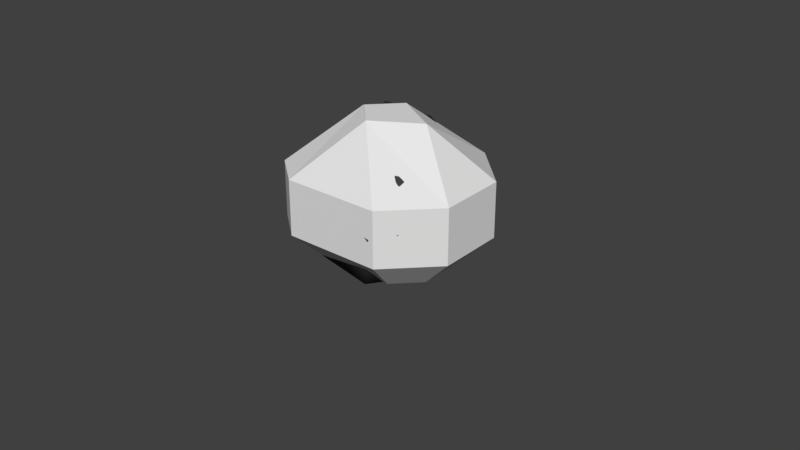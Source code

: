 # Source: SM_Rocks_03.blend  (saved by Blender 2.79.0; exported with 4.5.12 LTS)
import bpy
from mathutils import Matrix  # noqa: F401  (used for matrix-valued properties, if any)

bpy.ops.wm.read_factory_settings(use_empty=True)
scene = bpy.context.scene
scene.name = 'Scene'

# ---- collections
col_collection_1 = bpy.data.collections.new('Collection 1'); scene.collection.children.link(col_collection_1)
col_collection_1.hide_render = True
col_collection_1.hide_viewport = True
col_collection_2 = bpy.data.collections.new('Collection 2'); scene.collection.children.link(col_collection_2)
col_collection_2.hide_render = True
col_collection_2.hide_viewport = True
col_collection_3 = bpy.data.collections.new('Collection 3'); scene.collection.children.link(col_collection_3)

# ---- materials (node trees are filled in below, after node groups)
mat_rock = bpy.data.materials.new('Rock')
mat_rock.alpha_threshold = 0.0
mat_rock.use_transparent_shadow = False
mat_rock.diffuse_color = (0.05222, 0.05222, 0.05222, 1.0)
mat_rock.specular_color = (0.2738, 0.2738, 0.2738)
mat_rock.roughness = 0.5
mat_rock.specular_intensity = 0.1875

# ---- material node trees

# ---- world
world_world = bpy.data.worlds.new('World'); scene.world = world_world
world_world.color = (0.05088, 0.05088, 0.05088)
world_world.use_sun_shadow = False
world_world.sun_shadow_jitter_overblur = 0.0
world_world.cycles.sampling_method = 'MANUAL'

# ---- meshes
me_cube = bpy.data.meshes.new('Cube')
me_cube.from_pydata([(-0.4793, 0.2689, 0.3209), (-0.123, 0.01052, 0.7086), (-0.1821, -0.4338, 0.0), (-0.4793, -0.1672, 0.0), (0.4447, -0.1652, 0.0), (0.1606, -0.4338, 0.0), (-0.1821, -0.4338, 0.3966), (-0.4793, -0.1672, 0.3679), (0.1606, -0.4338, 0.3966), (0.4447, -0.1652, 0.3676), (0.04345, -0.2511, 0.7086), (0.1969, 0.01052, 0.7086), (-0.4793, 0.247, 0.0), (-0.01732, 0.5015, 0.0), (0.4447, 0.247, 0.0), (0.4447, 0.2689, 0.3209), (-0.01732, 0.5015, 0.2176)], [], [(3, 7, 0, 12), (5, 8, 6, 2), (0, 1, 11, 15, 16), (8, 10, 6), (1, 0, 7), (11, 1, 10), (9, 15, 11), (2, 6, 7, 3), (10, 8, 9, 11), (4, 9, 8, 5), (6, 10, 1, 7), (14, 15, 9, 4), (16, 13, 12, 0), (15, 14, 13, 16), (12, 13, 14, 4, 5, 2, 3)])
me_cube.use_remesh_preserve_volume = False
me_cube.use_remesh_preserve_attributes = False
me_cube.use_mirror_vertex_groups = False
me_cube.update()
me_sphere_002 = bpy.data.meshes.new('Sphere.002')
me_sphere_002.from_pydata([(-0.1711, -0.01253, 1.255), (-0.2889, -0.0235, 1.242), (-0.3965, 0.004075, 1.205), (-0.5175, 0.01422, 1.084), (-0.647, 0.02215, 0.9529), (-0.7636, 0.01345, 0.8047), (-0.8741, -0.005296, 0.654), (-0.9257, 0.001679, 0.5179), (-0.8794, 0.02228, 0.3525), (-0.8133, 0.01461, 0.171), (-0.7288, -0.01702, 0.005758), (-0.6634, -0.03346, 0.0008625), (-0.5462, 0.004799, 0.0008625), (-0.3951, 0.0326, 0.0008625), (-0.2066, 0.03603, 0.0008625), (-0.164, 0.02392, 1.254), (-0.2752, 0.04807, 1.241), (-0.3994, 0.08012, 1.207), (-0.5112, 0.1263, 1.086), (-0.6063, 0.1428, 0.9271), (-0.7079, 0.1493, 0.7672), (-0.8139, 0.1435, 0.6117), (-0.8999, 0.1455, 0.4705), (-0.8456, 0.1396, 0.3831), (-0.7602, 0.1061, 0.2143), (-0.6809, 0.06535, 0.04475), (-0.5982, 0.05629, 0.0008625), (-0.4991, 0.07806, 0.0008625), (-0.3823, 0.1017, 0.0008625), (-0.2027, 0.07376, 0.0008625), (-0.1532, 0.05287, 1.247), (-0.2539, 0.08549, 1.209), (-0.3692, 0.1306, 1.158), (-0.4776, 0.2202, 1.053), (-0.5443, 0.2716, 0.9055), (-0.6396, 0.2917, 0.7429), (-0.7363, 0.3, 0.5889), (-0.7777, 0.2835, 0.4744), (-0.7567, 0.2467, 0.3951), (-0.6908, 0.2062, 0.2453), (-0.605, 0.1704, 0.07277), (-0.5208, 0.1543, 0.0008625), (-0.4402, 0.1562, 0.0008625), (-0.3427, 0.1563, 0.0008625), (-0.1915, 0.1101, 0.0008625), (-0.1408, 0.06962, 1.231), (-0.2281, 0.1169, 1.178), (-0.3306, 0.1764, 1.113), (-0.4382, 0.2764, 1.006), (-0.5155, 0.3583, 0.8713), (-0.5733, 0.4173, 0.7308), (-0.6439, 0.4543, 0.5904), (-0.6544, 0.4301, 0.4881), (-0.6357, 0.3905, 0.4086), (-0.5795, 0.3425, 0.2631), (-0.5048, 0.2931, 0.08872), (-0.4343, 0.2566, 0.0008625), (-0.3722, 0.2366, 0.0008625), (-0.298, 0.2112, 0.0008625), (-0.1755, 0.1383, 0.0008625), (-0.1201, 0.07962, 1.221), (-0.2193, 0.1362, 1.159), (-0.304, 0.2079, 1.082), (-0.3836, 0.3157, 0.9686), (-0.4867, 0.4268, 0.8508), (-0.5416, 0.4972, 0.7071), (-0.5894, 0.5629, 0.5754), (-0.5347, 0.5798, 0.5112), (-0.5183, 0.5373, 0.4312), (-0.4595, 0.4778, 0.2666), (-0.3968, 0.4149, 0.09191), (-0.3419, 0.3595, 0.0008625), (-0.3011, 0.3131, 0.0008625), (-0.2536, 0.2541, 0.0008625), (-0.1542, 0.1603, 0.0008625), (-0.09388, 0.08541, 1.217), (-0.2044, 0.1531, 1.143), (-0.2858, 0.2284, 1.062), (-0.3534, 0.3386, 0.9468), (-0.416, 0.4603, 0.8201), (-0.5019, 0.5688, 0.703), (-0.5085, 0.6637, 0.5839), (-0.4425, 0.6959, 0.5301), (-0.3904, 0.6756, 0.4273), (-0.3352, 0.607, 0.2558), (-0.2849, 0.5311, 0.08222), (-0.2471, 0.4588, 0.0008625), (-0.235, 0.3685, 0.0008625), (-0.2084, 0.2909, 0.0008625), (-0.128, 0.1765, 0.0008625), (-0.06308, 0.08902, 1.215), (-0.1454, 0.1619, 1.136), (-0.2211, 0.2438, 1.05), (-0.2776, 0.3648, 0.9239), (-0.3162, 0.4926, 0.792), (-0.3425, 0.6159, 0.6654), (-0.3672, 0.7349, 0.5432), (-0.3208, 0.7884, 0.4746), (-0.2591, 0.8009, 0.4011), (-0.2115, 0.7249, 0.2312), (-0.1736, 0.6373, 0.06002), (-0.1561, 0.5442, 0.0008625), (-0.1714, 0.4141, 0.0008625), (-0.1628, 0.3241, 0.0008625), (-0.09747, 0.1871, 0.0008625), (-0.02882, 0.09036, 1.215), (-0.08019, 0.1658, 1.136), (-0.1247, 0.2582, 1.04), (-0.1543, 0.39, 0.9041), (-0.1744, 0.5211, 0.7699), (-0.1772, 0.6485, 0.6402), (-0.1821, 0.7668, 0.5197), (-0.19, 0.8734, 0.4109), (-0.1334, 0.9092, 0.3608), (-0.09309, 0.8272, 0.1935), (-0.06705, 0.7293, 0.02615), (-0.08019, 0.591, 0.0008625), (-0.1119, 0.4502, 0.0008625), (-0.1122, 0.346, 0.0008625), (-0.06389, 0.1916, 0.0008625), (0.007439, 0.08934, 1.218), (-0.011, 0.1647, 1.14), (-0.02185, 0.2674, 1.035), (-0.02349, 0.4008, 0.8994), (-0.02078, 0.5334, 0.7647), (-0.0125, 0.6599, 0.6365), (0.009448, 0.7806, 0.5148), (0.00531, 0.8875, 0.4059), (-0.001837, 0.9714, 0.3166), (0.01542, 0.9099, 0.1444), (0.01369, 0.7774, 0.04723), (-0.01271, 0.6233, 0.0008625), (-0.05432, 0.4803, 0.0008625), (-0.04284, 0.3427, 0.0008625), (-0.02855, 0.1899, 0.0008625), (0.04444, 0.08594, 1.223), (0.05992, 0.1587, 1.15), (0.08254, 0.265, 1.043), (0.1091, 0.3972, 0.9095), (0.134, 0.5295, 0.7761), (0.1566, 0.6553, 0.6492), (0.1914, 0.7764, 0.5278), (0.1907, 0.8653, 0.4217), (0.149, 0.8797, 0.3287), (0.1568, 0.8605, 0.1379), (0.1327, 0.7695, 0.07491), (0.08824, 0.616, 0.0008625), (0.04385, 0.4619, 0.0008625), (0.02742, 0.3276, 0.0008625), (0.007211, 0.1821, 0.0008625), (0.08086, 0.08026, 1.23), (0.1299, 0.1477, 1.164), (0.1841, 0.2518, 1.061), (0.2354, 0.3804, 0.9325), (0.2817, 0.5102, 0.8029), (0.3228, 0.6346, 0.6783), (0.3673, 0.7536, 0.5595), (0.3486, 0.7872, 0.4593), (0.3167, 0.7923, 0.3315), (0.314, 0.7769, 0.1406), (0.2813, 0.7093, 0.08923), (0.217, 0.5698, 0.0008625), (0.1432, 0.4236, 0.0008625), (0.09584, 0.3011, 0.0008625), (0.04206, 0.1685, 0.0008625), (0.1154, 0.0725, 1.24), (0.1962, 0.1325, 1.183), (0.277, 0.2292, 1.088), (0.353, 0.3504, 0.9688), (0.4202, 0.4749, 0.8453), (0.4813, 0.5973, 0.7239), (0.5332, 0.7054, 0.6096), (0.5021, 0.7128, 0.5125), (0.4876, 0.7043, 0.3313), (0.475, 0.6939, 0.1404), (0.4246, 0.6321, 0.09521), (0.3377, 0.5033, 0.0008625), (0.2361, 0.3702, 0.0008625), (0.1598, 0.2643, 0.0008625), (0.07465, 0.1497, 0.0008625), (0.1466, 0.06298, 1.251), (0.2556, 0.1119, 1.207), (0.3604, 0.1969, 1.125), (0.4585, 0.3091, 1.015), (0.5142, 0.4182, 0.8795), (0.5667, 0.529, 0.7484), (0.615, 0.636, 0.626), (0.6456, 0.6381, 0.5037), (0.6546, 0.618, 0.3281), (0.6189, 0.611, 0.1568), (0.5422, 0.5355, 0.1058), (0.4357, 0.4187, 0.0008625), (0.3158, 0.3041, 0.0008625), (0.2168, 0.2185, 0.0008625), (0.1037, 0.1264, 0.0008625), (0.1732, 0.05209, 1.263), (0.3078, 0.08683, 1.235), (0.4115, 0.1502, 1.157), (0.472, 0.2371, 1.023), (0.5308, 0.3329, 0.8874), (0.586, 0.4331, 0.7562), (0.6554, 0.5046, 0.6136), (0.7415, 0.5329, 0.4614), (0.7443, 0.5363, 0.3257), (0.6862, 0.5081, 0.2002), (0.6034, 0.4162, 0.1471), (0.4887, 0.3156, 0.0008625), (0.3572, 0.2226, 0.0008625), (0.2466, 0.162, 0.0008625), (0.1269, 0.09914, 0.0008625), (0.1934, 0.0391, 1.278), (0.3518, 0.05977, 1.264), (0.4156, 0.08399, 1.178), (0.4781, 0.1552, 1.047), (0.5393, 0.2387, 0.9124), (0.6206, 0.2949, 0.7565), (0.7127, 0.3266, 0.5931), (0.774, 0.3483, 0.4421), (0.7654, 0.3547, 0.3115), (0.6946, 0.3402, 0.2196), (0.6275, 0.2839, 0.1674), (0.5206, 0.203, 0.0008625), (0.3835, 0.1334, 0.0008625), (0.2645, 0.1002, 0.0008625), (0.1361, 0.06775, 0.0008625), (0.2051, 0.02191, 1.296), (0.3662, 0.02924, 1.281), (0.4145, 0.01605, 1.208), (0.478, 0.07261, 1.081), (0.5688, 0.1001, 0.921), (0.6669, 0.12, 0.7527), (0.7619, 0.141, 0.5891), (0.7972, 0.1558, 0.4396), (0.7882, 0.1659, 0.309), (0.7076, 0.1629, 0.2325), (0.6231, 0.1436, 0.1666), (0.5347, 0.08372, 0.0008625), (0.3947, 0.04021, 0.0008625), (0.2721, 0.03593, 0.0008625), (0.1399, 0.03507, 0.0008625), (0.21, -0.01186, 1.298), (0.3654, -0.01573, 1.302), (0.4067, -0.03919, 1.244), (0.4997, -0.05222, 1.097), (0.6021, -0.05775, 0.9316), (0.7039, -0.05539, 0.7645), (0.8011, -0.04524, 0.6016), (0.8213, -0.03602, 0.4533), (0.8118, -0.02225, 0.3224), (0.7219, -0.017, 0.2419), (0.6285, -0.009314, 0.1693), (0.5297, -0.03689, 0.0008625), (0.3898, -0.0531, 0.0008625), (0.2688, -0.02812, 0.0008625), (0.1384, 0.002234, 0.0008625), (0.2073, -0.04696, 1.3), (0.3748, -0.0846, 1.314), (0.4165, -0.1359, 1.258), (0.5197, -0.1817, 1.117), (0.6256, -0.21, 0.9558), (0.73, -0.2246, 0.7914), (0.8289, -0.2249, 0.6301), (0.8453, -0.2197, 0.4826), (0.8182, -0.1844, 0.3459), (0.7283, -0.1828, 0.2567), (0.6407, -0.1675, 0.176), (0.5041, -0.1522, 0.0008625), (0.3687, -0.1426, 0.0008625), (0.2551, -0.08982, 0.0008625), (0.1316, -0.02938, 0.0008625), (0.1964, -0.0825, 1.3), (0.3542, -0.1405, 1.307), (0.3931, -0.1944, 1.238), (0.4973, -0.2639, 1.1), (0.6188, -0.3287, 0.9642), (0.7443, -0.3811, 0.8323), (0.8165, -0.3654, 0.6738), (0.8446, -0.3037, 0.5298), (0.7831, -0.2441, 0.391), (0.6847, -0.2589, 0.3153), (0.5706, -0.2579, 0.2034), (0.4453, -0.2386, 0.0008625), (0.3276, -0.2185, 0.0008625), (0.2313, -0.1464, 0.0008625), (0.1197, -0.05857, 0.0008625), (0.1784, -0.1157, 1.299), (0.3107, -0.1965, 1.294), (0.3621, -0.2402, 1.221), (0.4573, -0.3226, 1.081), (0.5721, -0.3981, 0.9424), (0.6938, -0.4598, 0.81), (0.7282, -0.4606, 0.6871), (0.7001, -0.4215, 0.5459), (0.6463, -0.3533, 0.4034), (0.5705, -0.3298, 0.2986), (0.4759, -0.3351, 0.214), (0.3654, -0.3051, 0.0008625), (0.2573, -0.2621, 0.0008625), (0.1993, -0.1971, 0.0008625), (0.1033, -0.08421, 0.0008625), (0.1543, -0.1449, 1.298), (0.2589, -0.2488, 1.284), (0.308, -0.2964, 1.211), (0.397, -0.3841, 1.075), (0.4922, -0.4802, 0.9338), (0.583, -0.5742, 0.7977), (0.5955, -0.5957, 0.6754), (0.551, -0.5431, 0.5626), (0.5001, -0.4725, 0.4197), (0.4522, -0.4037, 0.282), (0.3717, -0.4041, 0.2045), (0.2762, -0.363, 0.0008625), (0.1858, -0.3027, 0.0008625), (0.1556, -0.2332, 0.0008625), (0.08348, -0.1061, 0.0008625), (0.125, -0.1689, 1.295), (0.2025, -0.2974, 1.281), (0.2271, -0.3685, 1.208), (0.2916, -0.4741, 1.077), (0.3684, -0.5861, 0.937), (0.4454, -0.6918, 0.8012), (0.451, -0.7155, 0.6943), (0.403, -0.6636, 0.5789), (0.3549, -0.5908, 0.4357), (0.3154, -0.5151, 0.2971), (0.262, -0.4624, 0.1754), (0.1812, -0.4101, 0.0008625), (0.1146, -0.3397, 0.0008625), (0.1065, -0.2586, 0.0008625), (0.06295, -0.1256, 0.0008625), (-0.01634, 0.03037, 0.0008625), (0.09149, -0.1868, 1.292), (0.144, -0.3409, 1.286), (0.1428, -0.4324, 1.216), (0.1806, -0.552, 1.094), (0.2378, -0.6777, 0.956), (0.3014, -0.782, 0.8194), (0.3506, -0.7946, 0.7019), (0.2904, -0.7473, 0.5807), (0.2298, -0.6913, 0.4477), (0.1959, -0.6095, 0.3064), (0.1414, -0.5264, 0.1433), (0.08392, -0.4446, 0.0008625), (0.04181, -0.3667, 0.0008625), (0.05641, -0.2773, 0.0008625), (0.0421, -0.1416, 0.0008625), (0.0552, -0.198, 1.289), (0.08519, -0.3767, 1.297), (0.05856, -0.4856, 1.233), (0.06803, -0.6148, 1.123), (0.108, -0.7232, 0.9829), (0.163, -0.7663, 0.8324), (0.2049, -0.8105, 0.6732), (0.1866, -0.78, 0.5236), (0.1577, -0.7057, 0.397), (0.1173, -0.6347, 0.2636), (0.05447, -0.5619, 0.119), (-0.01796, -0.4798, 0.0008625), (-0.02961, -0.3828, 0.0008625), (0.007224, -0.2884, 0.0008625), (0.01937, -0.1506, 0.0008625), (0.01748, -0.2019, 1.285), (0.01362, -0.387, 1.292), (-0.0204, -0.5224, 1.259), (-0.03498, -0.6578, 1.161), (-0.01471, -0.7047, 1.013), (0.01574, -0.7476, 0.8544), (0.02644, -0.7709, 0.6679), (0.04822, -0.7574, 0.4879), (0.05519, -0.7285, 0.3279), (0.02971, -0.6609, 0.2135), (-0.02966, -0.5805, 0.1145), (-0.09549, -0.5013, 0.0008625), (-0.1053, -0.4072, 0.0008625), (-0.04549, -0.3067, 0.0008625), (-0.01563, -0.1543, 0.0008625), (-0.02021, -0.1984, 1.28), (-0.05988, -0.3795, 1.283), (-0.0662, -0.5092, 1.274), (-0.09452, -0.6491, 1.168), (-0.1305, -0.6935, 1.016), (-0.1605, -0.7209, 0.8562), (-0.1457, -0.7051, 0.6746), (-0.127, -0.6897, 0.4948), (-0.1035, -0.6778, 0.3262), (-0.07222, -0.6708, 0.1793), (-0.114, -0.6011, 0.1102), (-0.1739, -0.5167, 0.0008625), (-0.1821, -0.4389, 0.0008625), (-0.09845, -0.3285, 0.0008625), (-0.0531, -0.1511, 0.0008625), (-0.05644, -0.1877, 1.276), (-0.121, -0.3461, 1.275), (-0.132, -0.4465, 1.239), (-0.1825, -0.573, 1.117), (-0.2539, -0.6772, 0.9862), (-0.3006, -0.6688, 0.8477), (-0.3157, -0.6429, 0.6895), (-0.2995, -0.6256, 0.5108), (-0.2629, -0.6181, 0.3531), (-0.2346, -0.6073, 0.1877), (-0.2381, -0.5739, 0.0978), (-0.2538, -0.5314, 0.0008625), (-0.2493, -0.4573, 0.0008625), (-0.1646, -0.314, 0.0008625), (-0.08908, -0.1407, 0.0008625), (-0.0898, -0.1702, 1.271), (-0.1798, -0.3043, 1.265), (-0.1993, -0.3749, 1.207), (-0.2678, -0.4815, 1.077), (-0.3457, -0.5923, 0.936), (-0.4056, -0.6238, 0.8077), (-0.4663, -0.5914, 0.6949), (-0.455, -0.5715, 0.5443), (-0.4206, -0.56, 0.3782), (-0.401, -0.5417, 0.1863), (-0.3866, -0.5166, 0.08026), (-0.3789, -0.4843, 0.0008625), (-0.331, -0.4249, 0.0008625), (-0.2295, -0.28, 0.0008625), (-0.1222, -0.1233, 0.0008625), (-0.119, -0.1465, 1.267), (-0.2254, -0.2515, 1.246), (-0.2647, -0.2984, 1.18), (-0.347, -0.3786, 1.05), (-0.4388, -0.4712, 0.9041), (-0.5265, -0.5622, 0.7625), (-0.5671, -0.5459, 0.6437), (-0.6131, -0.5178, 0.5438), (-0.5959, -0.4936, 0.3663), (-0.5655, -0.4776, 0.1753), (-0.5339, -0.4594, 0.0628), (-0.5039, -0.4354, 0.0008625), (-0.4136, -0.3577, 0.0008625), (-0.2864, -0.2337, 0.0008625), (-0.1512, -0.0997, 0.0008625), (-0.143, -0.1176, 1.263), (-0.2632, -0.2047, 1.232), (-0.3095, -0.2428, 1.163), (-0.3977, -0.302, 1.039), (-0.503, -0.3576, 0.8983), (-0.5985, -0.4342, 0.757), (-0.6988, -0.481, 0.6169), (-0.7699, -0.4693, 0.4979), (-0.7219, -0.4524, 0.3511), (-0.6782, -0.4364, 0.1623), (-0.6499, -0.4132, 0.04889), (-0.6061, -0.3672, 0.0008625), (-0.4811, -0.2753, 0.0008625), (-0.3329, -0.1769, 0.0008625), (-0.1749, -0.07078, 0.0008625), (0.01874, -0.01084, 1.277), (-0.1607, -0.08458, 1.259), (-0.2847, -0.1563, 1.236), (-0.3463, -0.1772, 1.16), (-0.437, -0.2092, 1.048), (-0.5515, -0.2435, 0.9093), (-0.6679, -0.2828, 0.7663), (-0.7798, -0.329, 0.6243), (-0.8421, -0.3577, 0.5034), (-0.7979, -0.3515, 0.3547), (-0.7451, -0.3297, 0.1671), (-0.6986, -0.2968, 0.03267), (-0.6658, -0.2461, 0.0008625), (-0.5311, -0.181, 0.0008625), (-0.3673, -0.1119, 0.0008625), (-0.1924, -0.03765, 0.0008625), (-0.1716, -0.04869, 1.257), (-0.2964, -0.09466, 1.244), (-0.3753, -0.08597, 1.179), (-0.4813, -0.09606, 1.062), (-0.6039, -0.1098, 0.9267), (-0.7307, -0.1254, 0.7856), (-0.8499, -0.156, 0.6445), (-0.8895, -0.1748, 0.5265), (-0.8402, -0.1646, 0.3588), (-0.785, -0.1536, 0.171), (-0.7328, -0.1408, 0.0133), (-0.6948, -0.1134, 0.0008625), (-0.5616, -0.07827, 0.0008625), (-0.3883, -0.04119, 0.0008625), (-0.2031, -0.001584, 0.0008625)], [], [(3, 2, 17, 18), (11, 10, 25, 26), (4, 3, 18, 19), (12, 11, 26, 27), (5, 4, 19, 20), (13, 12, 27, 28), (6, 5, 20, 21), (14, 13, 28, 29), (7, 6, 21, 22), (0, 451, 15), (330, 14, 29), (8, 7, 22, 23), (1, 0, 15, 16), (9, 8, 23, 24), (2, 1, 16, 17), (10, 9, 24, 25), (24, 23, 38, 39), (17, 16, 31, 32), (25, 24, 39, 40), (18, 17, 32, 33), (26, 25, 40, 41), (19, 18, 33, 34), (27, 26, 41, 42), (20, 19, 34, 35), (28, 27, 42, 43), (21, 20, 35, 36), (29, 28, 43, 44), (22, 21, 36, 37), (15, 451, 30), (330, 29, 44), (23, 22, 37, 38), (16, 15, 30, 31), (43, 42, 57, 58), (36, 35, 50, 51), (44, 43, 58, 59), (37, 36, 51, 52), (30, 451, 45), (330, 44, 59), (38, 37, 52, 53), (31, 30, 45, 46), (39, 38, 53, 54), (32, 31, 46, 47), (40, 39, 54, 55), (33, 32, 47, 48), (41, 40, 55, 56), (34, 33, 48, 49), (42, 41, 56, 57), (35, 34, 49, 50), (55, 54, 69, 70), (48, 47, 62, 63), (56, 55, 70, 71), (49, 48, 63, 64), (57, 56, 71, 72), (50, 49, 64, 65), (58, 57, 72, 73), (51, 50, 65, 66), (59, 58, 73, 74), (52, 51, 66, 67), (45, 451, 60), (330, 59, 74), (53, 52, 67, 68), (46, 45, 60, 61), (54, 53, 68, 69), (47, 46, 61, 62), (74, 73, 88, 89), (67, 66, 81, 82), (60, 451, 75), (330, 74, 89), (68, 67, 82, 83), (61, 60, 75, 76), (69, 68, 83, 84), (62, 61, 76, 77), (70, 69, 84, 85), (63, 62, 77, 78), (71, 70, 85, 86), (64, 63, 78, 79), (72, 71, 86, 87), (65, 64, 79, 80), (73, 72, 87, 88), (66, 65, 80, 81), (78, 77, 92, 93), (86, 85, 100, 101), (79, 78, 93, 94), (87, 86, 101, 102), (80, 79, 94, 95), (88, 87, 102, 103), (81, 80, 95, 96), (89, 88, 103, 104), (82, 81, 96, 97), (75, 451, 90), (330, 89, 104), (83, 82, 97, 98), (76, 75, 90, 91), (84, 83, 98, 99), (77, 76, 91, 92), (85, 84, 99, 100), (97, 96, 111, 112), (90, 451, 105), (330, 104, 119), (98, 97, 112, 113), (91, 90, 105, 106), (99, 98, 113, 114), (92, 91, 106, 107), (100, 99, 114, 115), (93, 92, 107, 108), (101, 100, 115, 116), (94, 93, 108, 109), (102, 101, 116, 117), (95, 94, 109, 110), (103, 102, 117, 118), (96, 95, 110, 111), (104, 103, 118, 119), (116, 115, 130, 131), (109, 108, 123, 124), (117, 116, 131, 132), (110, 109, 124, 125), (118, 117, 132, 133), (111, 110, 125, 126), (119, 118, 133, 134), (112, 111, 126, 127), (105, 451, 120), (330, 119, 134), (113, 112, 127, 128), (106, 105, 120, 121), (114, 113, 128, 129), (107, 106, 121, 122), (115, 114, 129, 130), (108, 107, 122, 123), (120, 451, 135), (330, 134, 149), (128, 127, 142, 143), (121, 120, 135, 136), (129, 128, 143, 144), (122, 121, 136, 137), (130, 129, 144, 145), (123, 122, 137, 138), (131, 130, 145, 146), (124, 123, 138, 139), (132, 131, 146, 147), (125, 124, 139, 140), (133, 132, 147, 148), (126, 125, 140, 141), (134, 133, 148, 149), (127, 126, 141, 142), (139, 138, 153, 154), (147, 146, 161, 162), (140, 139, 154, 155), (148, 147, 162, 163), (141, 140, 155, 156), (149, 148, 163, 164), (142, 141, 156, 157), (135, 451, 150), (330, 149, 164), (143, 142, 157, 158), (136, 135, 150, 151), (144, 143, 158, 159), (137, 136, 151, 152), (145, 144, 159, 160), (138, 137, 152, 153), (146, 145, 160, 161), (158, 157, 172, 173), (151, 150, 165, 166), (159, 158, 173, 174), (152, 151, 166, 167), (160, 159, 174, 175), (153, 152, 167, 168), (161, 160, 175, 176), (154, 153, 168, 169), (162, 161, 176, 177), (155, 154, 169, 170), (163, 162, 177, 178), (156, 155, 170, 171), (164, 163, 178, 179), (157, 156, 171, 172), (150, 451, 165), (330, 164, 179), (177, 176, 191, 192), (170, 169, 184, 185), (178, 177, 192, 193), (171, 170, 185, 186), (179, 178, 193, 194), (172, 171, 186, 187), (165, 451, 180), (330, 179, 194), (173, 172, 187, 188), (166, 165, 180, 181), (174, 173, 188, 189), (167, 166, 181, 182), (175, 174, 189, 190), (168, 167, 182, 183), (176, 175, 190, 191), (169, 168, 183, 184), (189, 188, 203, 204), (182, 181, 196, 197), (190, 189, 204, 205), (183, 182, 197, 198), (191, 190, 205, 206), (184, 183, 198, 199), (192, 191, 206, 207), (185, 184, 199, 200), (193, 192, 207, 208), (186, 185, 200, 201), (194, 193, 208, 209), (187, 186, 201, 202), (180, 451, 195), (330, 194, 209), (188, 187, 202, 203), (181, 180, 195, 196), (208, 207, 222, 223), (201, 200, 215, 216), (209, 208, 223, 224), (202, 201, 216, 217), (195, 451, 210), (330, 209, 224), (203, 202, 217, 218), (196, 195, 210, 211), (204, 203, 218, 219), (197, 196, 211, 212), (205, 204, 219, 220), (198, 197, 212, 213), (206, 205, 220, 221), (199, 198, 213, 214), (207, 206, 221, 222), (200, 199, 214, 215), (212, 211, 226, 227), (220, 219, 234, 235), (213, 212, 227, 228), (221, 220, 235, 236), (214, 213, 228, 229), (222, 221, 236, 237), (215, 214, 229, 230), (223, 222, 237, 238), (216, 215, 230, 231), (224, 223, 238, 239), (217, 216, 231, 232), (210, 451, 225), (330, 224, 239), (218, 217, 232, 233), (211, 210, 225, 226), (219, 218, 233, 234), (231, 230, 245, 246), (239, 238, 253, 254), (232, 231, 246, 247), (225, 451, 240), (330, 239, 254), (233, 232, 247, 248), (226, 225, 240, 241), (234, 233, 248, 249), (227, 226, 241, 242), (235, 234, 249, 250), (228, 227, 242, 243), (236, 235, 250, 251), (229, 228, 243, 244), (237, 236, 251, 252), (230, 229, 244, 245), (238, 237, 252, 253), (250, 249, 264, 265), (243, 242, 257, 258), (251, 250, 265, 266), (244, 243, 258, 259), (252, 251, 266, 267), (245, 244, 259, 260), (253, 252, 267, 268), (246, 245, 260, 261), (254, 253, 268, 269), (247, 246, 261, 262), (240, 451, 255), (330, 254, 269), (248, 247, 262, 263), (241, 240, 255, 256), (249, 248, 263, 264), (242, 241, 256, 257), (269, 268, 283, 284), (262, 261, 276, 277), (255, 451, 270), (330, 269, 284), (263, 262, 277, 278), (256, 255, 270, 271), (264, 263, 278, 279), (257, 256, 271, 272), (265, 264, 279, 280), (258, 257, 272, 273), (266, 265, 280, 281), (259, 258, 273, 274), (267, 266, 281, 282), (260, 259, 274, 275), (268, 267, 282, 283), (261, 260, 275, 276), (273, 272, 287, 288), (281, 280, 295, 296), (274, 273, 288, 289), (282, 281, 296, 297), (275, 274, 289, 290), (283, 282, 297, 298), (276, 275, 290, 291), (284, 283, 298, 299), (277, 276, 291, 292), (270, 451, 285), (330, 284, 299), (278, 277, 292, 293), (271, 270, 285, 286), (279, 278, 293, 294), (272, 271, 286, 287), (280, 279, 294, 295), (292, 291, 306, 307), (285, 451, 300), (330, 299, 314), (293, 292, 307, 308), (286, 285, 300, 301), (294, 293, 308, 309), (287, 286, 301, 302), (295, 294, 309, 310), (288, 287, 302, 303), (296, 295, 310, 311), (289, 288, 303, 304), (297, 296, 311, 312), (290, 289, 304, 305), (298, 297, 312, 313), (291, 290, 305, 306), (299, 298, 313, 314), (311, 310, 325, 326), (304, 303, 318, 319), (312, 311, 326, 327), (305, 304, 319, 320), (313, 312, 327, 328), (306, 305, 320, 321), (314, 313, 328, 329), (307, 306, 321, 322), (300, 451, 315), (330, 314, 329), (308, 307, 322, 323), (301, 300, 315, 316), (309, 308, 323, 324), (302, 301, 316, 317), (310, 309, 324, 325), (303, 302, 317, 318), (330, 329, 345), (323, 322, 338, 339), (316, 315, 331, 332), (324, 323, 339, 340), (317, 316, 332, 333), (325, 324, 340, 341), (318, 317, 333, 334), (326, 325, 341, 342), (319, 318, 334, 335), (327, 326, 342, 343), (320, 319, 335, 336), (328, 327, 343, 344), (321, 320, 336, 337), (329, 328, 344, 345), (322, 321, 337, 338), (315, 451, 331), (343, 342, 357, 358), (336, 335, 350, 351), (344, 343, 358, 359), (337, 336, 351, 352), (345, 344, 359, 360), (338, 337, 352, 353), (331, 451, 346), (330, 345, 360), (339, 338, 353, 354), (332, 331, 346, 347), (340, 339, 354, 355), (333, 332, 347, 348), (341, 340, 355, 356), (334, 333, 348, 349), (342, 341, 356, 357), (335, 334, 349, 350), (347, 346, 361, 362), (355, 354, 369, 370), (348, 347, 362, 363), (356, 355, 370, 371), (349, 348, 363, 364), (357, 356, 371, 372), (350, 349, 364, 365), (358, 357, 372, 373), (351, 350, 365, 366), (359, 358, 373, 374), (352, 351, 366, 367), (360, 359, 374, 375), (353, 352, 367, 368), (346, 451, 361), (330, 360, 375), (354, 353, 368, 369), (366, 365, 380, 381), (374, 373, 388, 389), (367, 366, 381, 382), (375, 374, 389, 390), (368, 367, 382, 383), (361, 451, 376), (330, 375, 390), (369, 368, 383, 384), (362, 361, 376, 377), (370, 369, 384, 385), (363, 362, 377, 378), (371, 370, 385, 386), (364, 363, 378, 379), (372, 371, 386, 387), (365, 364, 379, 380), (373, 372, 387, 388), (385, 384, 399, 400), (378, 377, 392, 393), (386, 385, 400, 401), (379, 378, 393, 394), (387, 386, 401, 402), (380, 379, 394, 395), (388, 387, 402, 403), (381, 380, 395, 396), (389, 388, 403, 404), (382, 381, 396, 397), (390, 389, 404, 405), (383, 382, 397, 398), (376, 451, 391), (330, 390, 405), (384, 383, 398, 399), (377, 376, 391, 392), (404, 403, 418, 419), (397, 396, 411, 412), (405, 404, 419, 420), (398, 397, 412, 413), (391, 451, 406), (330, 405, 420), (399, 398, 413, 414), (392, 391, 406, 407), (400, 399, 414, 415), (393, 392, 407, 408), (401, 400, 415, 416), (394, 393, 408, 409), (402, 401, 416, 417), (395, 394, 409, 410), (403, 402, 417, 418), (396, 395, 410, 411), (408, 407, 422, 423), (416, 415, 430, 431), (409, 408, 423, 424), (417, 416, 431, 432), (410, 409, 424, 425), (418, 417, 432, 433), (411, 410, 425, 426), (419, 418, 433, 434), (412, 411, 426, 427), (420, 419, 434, 435), (413, 412, 427, 428), (406, 451, 421), (330, 420, 435), (414, 413, 428, 429), (407, 406, 421, 422), (415, 414, 429, 430), (427, 426, 441, 442), (435, 434, 449, 450), (428, 427, 442, 443), (421, 451, 436), (330, 435, 450), (429, 428, 443, 444), (422, 421, 436, 437), (430, 429, 444, 445), (423, 422, 437, 438), (431, 430, 445, 446), (424, 423, 438, 439), (432, 431, 446, 447), (425, 424, 439, 440), (433, 432, 447, 448), (426, 425, 440, 441), (434, 433, 448, 449), (446, 445, 461, 462), (439, 438, 454, 455), (447, 446, 462, 463), (440, 439, 455, 456), (448, 447, 463, 464), (441, 440, 456, 457), (449, 448, 464, 465), (442, 441, 457, 458), (450, 449, 465, 466), (443, 442, 458, 459), (436, 451, 452), (330, 450, 466), (444, 443, 459, 460), (437, 436, 452, 453), (445, 444, 460, 461), (438, 437, 453, 454), (466, 465, 480, 481), (459, 458, 473, 474), (452, 451, 467), (330, 466, 481), (460, 459, 474, 475), (453, 452, 467, 468), (461, 460, 475, 476), (454, 453, 468, 469), (462, 461, 476, 477), (455, 454, 469, 470), (463, 462, 477, 478), (456, 455, 470, 471), (464, 463, 478, 479), (457, 456, 471, 472), (465, 464, 479, 480), (458, 457, 472, 473), (478, 477, 10, 11), (471, 470, 3, 4), (479, 478, 11, 12), (472, 471, 4, 5), (480, 479, 12, 13), (473, 472, 5, 6), (481, 480, 13, 14), (474, 473, 6, 7), (467, 451, 0), (330, 481, 14), (475, 474, 7, 8), (468, 467, 0, 1), (476, 475, 8, 9), (469, 468, 1, 2), (477, 476, 9, 10), (470, 469, 2, 3)])
me_sphere_002.polygons.foreach_set('use_smooth', [True] * 512)
me_sphere_002.materials.append(mat_rock)
me_sphere_002.use_remesh_preserve_volume = False
me_sphere_002.use_remesh_preserve_attributes = False
me_sphere_002.use_mirror_vertex_groups = False
me_sphere_002.update()
me_cube_001 = bpy.data.meshes.new('Cube.001')
me_cube_001.from_pydata([(-0.5988, -0.2882, 1.0), (-0.2882, -0.5988, 1.0), (-0.2882, 0.5988, 1.0), (-0.5988, 0.2882, 1.0), (0.2882, -0.5988, 1.0), (0.5988, -0.2882, 1.0), (0.5988, 0.2882, 1.0), (0.2882, 0.5988, 1.0), (-0.7204, -0.3386, 0.762), (-0.9526, -0.3906, 0.03548), (-0.4328, -0.9103, 0.03548), (-0.3386, -0.7204, 0.762), (-0.3386, 0.7204, 0.762), (-0.4328, 0.9949, 0.03548), (-0.9526, 0.4751, 0.03548), (-0.7204, 0.3386, 0.762), (0.3386, -0.7204, 0.762), (0.4328, -0.9103, 0.03548), (0.9526, -0.3906, 0.03548), (0.7204, -0.3386, 0.762), (0.7204, 0.3386, 0.762), (0.9526, 0.4751, 0.03548), (0.4328, 0.9949, 0.03548), (0.3386, 0.7204, 0.762), (-0.273, -0.5622, -1.0), (-0.4328, -0.9103, -0.5829), (-0.9526, -0.3906, -0.5829), (-0.5622, -0.273, -1.0), (-0.5622, 0.273, -1.0), (-0.9526, 0.4751, -0.5829), (-0.4328, 0.9949, -0.5829), (-0.273, 0.5622, -1.0), (0.5622, -0.273, -1.0), (0.9526, -0.3906, -0.5829), (0.4328, -0.9103, -0.5829), (0.273, -0.5622, -1.0), (0.273, 0.5622, -1.0), (0.4328, 0.9949, -0.5829), (0.9526, 0.4751, -0.5829), (0.5622, 0.273, -1.0)], [], [(5, 4, 16, 19), (23, 12, 2, 7), (6, 7, 2, 3, 0, 1, 4, 5), (19, 20, 6, 5), (26, 9, 14, 29), (30, 13, 22, 37), (7, 6, 20, 23), (34, 17, 10, 25), (13, 30, 29, 14), (17, 34, 33, 18), (38, 21, 18, 33), (1, 0, 8, 11), (25, 10, 9, 26), (21, 38, 37, 22), (3, 2, 12, 15), (4, 1, 11, 16), (9, 10, 11, 8), (13, 14, 15, 12), (21, 22, 23, 20), (17, 18, 19, 16), (14, 9, 8, 15), (10, 17, 16, 11), (18, 21, 20, 19), (22, 13, 12, 23), (0, 3, 15, 8), (27, 24, 25, 26), (31, 28, 29, 30), (39, 36, 37, 38), (35, 32, 33, 34), (26, 29, 28, 27), (30, 37, 36, 31), (38, 33, 32, 39), (34, 25, 24, 35), (28, 31, 36, 39, 32, 35, 24, 27)])
me_cube_001.use_remesh_preserve_volume = False
me_cube_001.use_remesh_preserve_attributes = False
me_cube_001.use_mirror_vertex_groups = False
me_cube_001.update()
me_sphere_003 = bpy.data.meshes.new('Sphere.003')
me_sphere_003.from_pydata([(-0.1839, -0.008291, 1.313), (-0.3291, -0.02106, 1.29), (-0.4737, -0.02521, 1.267), (-0.5297, -0.05746, 1.145), (-0.5829, -0.06916, 1.033), (-0.6143, -0.02773, 0.9036), (-0.6724, -0.01232, 0.7252), (-0.7359, -0.007449, 0.543), (-0.7991, -0.01327, 0.3714), (-0.8222, -0.03705, 0.2811), (-0.7476, -0.04127, 0.2096), (-0.6029, -0.0412, 0.1091), (-0.449, -0.03922, 0.006075), (-0.2911, -0.04984, 0.006075), (-0.1322, -0.05348, 0.006075), (-0.1791, 0.0195, 1.313), (-0.321, 0.03352, 1.306), (-0.4616, 0.05203, 1.292), (-0.5103, 0.05392, 1.141), (-0.5507, 0.07295, 1.001), (-0.5824, 0.1192, 0.8696), (-0.6253, 0.1572, 0.7159), (-0.6877, 0.1656, 0.5335), (-0.7462, 0.1465, 0.3882), (-0.775, 0.1209, 0.3239), (-0.7045, 0.1038, 0.2373), (-0.5807, 0.08738, 0.1207), (-0.4331, 0.06101, 0.006075), (-0.2815, 0.01499, 0.006075), (-0.1346, -0.02816, 0.006075), (-0.1675, 0.05076, 1.314), (-0.2951, 0.09978, 1.31), (-0.4279, 0.1539, 1.287), (-0.4749, 0.1855, 1.131), (-0.5127, 0.2202, 0.9847), (-0.5433, 0.2701, 0.854), (-0.5781, 0.3188, 0.7147), (-0.6362, 0.3242, 0.548), (-0.6887, 0.3027, 0.4212), (-0.7179, 0.2745, 0.3616), (-0.6394, 0.2489, 0.2505), (-0.5347, 0.2164, 0.1259), (-0.4062, 0.1492, 0.006075), (-0.273, 0.0657, 0.006075), (-0.1325, -0.004037, 0.006075), (-0.1498, 0.08404, 1.314), (-0.2592, 0.1653, 1.311), (-0.3819, 0.2509, 1.287), (-0.4372, 0.3146, 1.138), (-0.47, 0.3684, 0.9875), (-0.5068, 0.4042, 0.8494), (-0.5453, 0.442, 0.7092), (-0.585, 0.4742, 0.5744), (-0.6363, 0.4554, 0.4507), (-0.6527, 0.4369, 0.3632), (-0.5601, 0.3876, 0.2421), (-0.4831, 0.3146, 0.1231), (-0.3797, 0.2158, 0.006075), (-0.2554, 0.1128, 0.006075), (-0.1243, 0.01939, 0.006075), (-0.1287, 0.1152, 1.314), (-0.2166, 0.2253, 1.312), (-0.3199, 0.3377, 1.295), (-0.4001, 0.4369, 1.164), (-0.4356, 0.4811, 1.005), (-0.4776, 0.5001, 0.8604), (-0.5205, 0.5355, 0.7104), (-0.5627, 0.5919, 0.5657), (-0.6127, 0.6326, 0.4514), (-0.561, 0.5843, 0.329), (-0.4895, 0.4969, 0.2224), (-0.4324, 0.3911, 0.11), (-0.3395, 0.2763, 0.006075), (-0.2274, 0.1552, 0.006075), (-0.1117, 0.04136, 0.006075), (-0.1059, 0.1431, 1.315), (-0.1692, 0.2775, 1.313), (-0.2506, 0.4129, 1.304), (-0.3288, 0.5173, 1.187), (-0.3903, 0.5662, 1.042), (-0.4388, 0.5896, 0.9075), (-0.4828, 0.6499, 0.7375), (-0.5372, 0.7233, 0.5695), (-0.5159, 0.7527, 0.4254), (-0.4749, 0.7069, 0.2879), (-0.4272, 0.5845, 0.1982), (-0.3748, 0.4672, 0.08938), (-0.2888, 0.3304, 0.006075), (-0.1913, 0.1903, 0.006075), (-0.09548, 0.06109, 0.006075), (-0.08406, 0.1673, 1.316), (-0.1255, 0.3165, 1.315), (-0.1829, 0.4705, 1.312), (-0.2263, 0.5761, 1.217), (-0.267, 0.6189, 1.078), (-0.3004, 0.6683, 0.9199), (-0.3297, 0.737, 0.7424), (-0.3605, 0.8004, 0.569), (-0.3792, 0.8083, 0.4109), (-0.3676, 0.7567, 0.303), (-0.3395, 0.6596, 0.1871), (-0.2996, 0.5302, 0.07149), (-0.2302, 0.3778, 0.006075), (-0.1491, 0.2215, 0.006075), (-0.07557, 0.0779, 0.006075), (-0.06107, 0.1837, 1.317), (-0.09912, 0.3343, 1.316), (-0.1434, 0.4921, 1.317), (-0.158, 0.6141, 1.248), (-0.1338, 0.6866, 1.104), (-0.1384, 0.746, 0.9275), (-0.1566, 0.8166, 0.7496), (-0.185, 0.8383, 0.5888), (-0.2111, 0.8321, 0.4332), (-0.211, 0.7687, 0.3308), (-0.1928, 0.684, 0.2124), (-0.1678, 0.5559, 0.09498), (-0.1334, 0.4022, 0.006075), (-0.09329, 0.2422, 0.006075), (-0.05267, 0.09118, 0.006075), (-0.02676, 0.1821, 1.317), (-0.05059, 0.3333, 1.317), (-0.06114, 0.4804, 1.315), (-0.05617, 0.6258, 1.226), (-0.02696, 0.7382, 1.086), (-0.03374, 0.7941, 0.9379), (-0.05108, 0.8507, 0.7649), (-0.05464, 0.8584, 0.6107), (-0.03671, 0.8411, 0.4522), (-0.03227, 0.7674, 0.3428), (-0.03177, 0.686, 0.2242), (-0.03065, 0.5638, 0.1035), (-0.02649, 0.4101, 0.006075), (-0.02488, 0.2526, 0.006075), (-0.02623, 0.1001, 0.006075), (0.007259, 0.1725, 1.318), (0.01689, 0.3122, 1.317), (0.0366, 0.4497, 1.311), (0.06524, 0.5929, 1.199), (0.08368, 0.7131, 1.064), (0.06631, 0.7672, 0.9232), (0.06972, 0.8041, 0.7698), (0.08596, 0.8086, 0.5926), (0.1081, 0.7911, 0.4196), (0.1379, 0.7516, 0.3191), (0.13, 0.6758, 0.214), (0.1067, 0.5538, 0.09577), (0.07625, 0.4044, 0.006075), (0.03747, 0.2562, 0.006075), (0.004681, 0.103, 0.006075), (0.04136, 0.158, 1.318), (0.08415, 0.2831, 1.318), (0.1342, 0.4074, 1.306), (0.1894, 0.5379, 1.18), (0.2158, 0.6286, 1.035), (0.213, 0.6704, 0.896), (0.2235, 0.6978, 0.7638), (0.2443, 0.7336, 0.5763), (0.2639, 0.7362, 0.3974), (0.2828, 0.7135, 0.2582), (0.2869, 0.6552, 0.1786), (0.2193, 0.5338, 0.0777), (0.145, 0.4003, 0.006075), (0.08947, 0.2528, 0.006075), (0.03665, 0.09979, 0.006075), (0.07437, 0.1391, 1.319), (0.1486, 0.2471, 1.32), (0.2278, 0.3551, 1.304), (0.3082, 0.4699, 1.174), (0.3489, 0.5394, 1.025), (0.3601, 0.5705, 0.8875), (0.3806, 0.5899, 0.7616), (0.4047, 0.6236, 0.5741), (0.4224, 0.6555, 0.3868), (0.4337, 0.6703, 0.2136), (0.4071, 0.6407, 0.1159), (0.302, 0.5111, 0.05516), (0.2159, 0.3818, 0.006075), (0.1387, 0.2394, 0.006075), (0.06421, 0.09184, 0.006075), (0.105, 0.1166, 1.32), (0.2076, 0.2055, 1.322), (0.3136, 0.2948, 1.307), (0.4173, 0.393, 1.18), (0.4785, 0.4497, 1.034), (0.5059, 0.4683, 0.8989), (0.5349, 0.4841, 0.7631), (0.562, 0.5155, 0.5757), (0.5774, 0.5497, 0.3886), (0.5788, 0.5808, 0.2152), (0.495, 0.5657, 0.1356), (0.3829, 0.4683, 0.03582), (0.2824, 0.3499, 0.006075), (0.1846, 0.2174, 0.006075), (0.08784, 0.07943, 0.006075), (0.1321, 0.0912, 1.321), (0.2605, 0.1568, 1.324), (0.3884, 0.2287, 1.316), (0.5124, 0.309, 1.199), (0.6051, 0.3659, 1.066), (0.6256, 0.3862, 0.922), (0.6554, 0.4052, 0.7583), (0.709, 0.4167, 0.58), (0.7281, 0.4493, 0.395), (0.6838, 0.474, 0.2696), (0.5711, 0.4335, 0.1761), (0.4514, 0.3604, 0.06751), (0.335, 0.274, 0.006075), (0.2214, 0.1677, 0.006075), (0.107, 0.0576, 0.006075), (0.1539, 0.06307, 1.322), (0.3049, 0.1035, 1.326), (0.4519, 0.1539, 1.326), (0.5931, 0.2134, 1.235), (0.6501, 0.2811, 1.095), (0.6864, 0.3331, 0.9374), (0.7402, 0.3514, 0.7502), (0.7988, 0.362, 0.5698), (0.8576, 0.3639, 0.4023), (0.7613, 0.3314, 0.3053), (0.6329, 0.2864, 0.2), (0.5057, 0.2356, 0.08864), (0.376, 0.1797, 0.006075), (0.2495, 0.1032, 0.006075), (0.1214, 0.02468, 0.006075), (0.1667, 0.02857, 1.322), (0.3387, 0.04889, 1.328), (0.5016, 0.07451, 1.335), (0.6202, 0.113, 1.274), (0.6453, 0.153, 1.11), (0.699, 0.1704, 0.9258), (0.7559, 0.1815, 0.7387), (0.8124, 0.1859, 0.5558), (0.8671, 0.1835, 0.3846), (0.8098, 0.1572, 0.311), (0.6765, 0.1295, 0.2057), (0.5428, 0.1023, 0.09372), (0.4052, 0.0751, 0.006075), (0.2687, 0.03292, 0.006075), (0.1319, -0.005786, 0.006075), (0.1721, -0.007367, 1.322), (0.3478, -0.00157, 1.329), (0.5071, 0.0152, 1.336), (0.6169, 0.009519, 1.268), (0.6476, -0.009339, 1.106), (0.7019, -0.01005, 0.921), (0.7591, -0.01002, 0.7337), (0.8155, -0.009399, 0.5506), (0.8701, -0.008168, 0.3793), (0.8391, -0.02044, 0.2949), (0.7003, -0.03088, 0.1927), (0.5614, -0.03447, 0.08232), (0.4196, -0.0324, 0.006075), (0.2795, -0.02646, 0.006075), (0.1382, -0.03423, 0.006075), (0.1696, -0.0439, 1.323), (0.3234, -0.05311, 1.327), (0.4712, -0.06732, 1.329), (0.6112, -0.09616, 1.234), (0.6574, -0.1398, 1.078), (0.7027, -0.1897, 0.9268), (0.7595, -0.201, 0.7398), (0.8162, -0.2041, 0.557), (0.8714, -0.199, 0.386), (0.8504, -0.194, 0.2562), (0.7049, -0.1884, 0.1604), (0.5616, -0.1677, 0.05469), (0.4212, -0.1123, 0.006075), (0.2819, -0.08042, 0.006075), (0.1395, -0.0624, 0.006075), (0.1585, -0.08049, 1.322), (0.2894, -0.1121, 1.326), (0.4239, -0.1533, 1.323), (0.5584, -0.2059, 1.205), (0.6633, -0.2681, 1.066), (0.7093, -0.3372, 0.9173), (0.7589, -0.384, 0.7576), (0.8079, -0.3791, 0.5745), (0.8585, -0.3677, 0.4023), (0.8272, -0.3605, 0.2191), (0.6967, -0.3351, 0.1055), (0.5524, -0.2613, 0.0256), (0.4118, -0.1865, 0.006075), (0.2747, -0.134, 0.006075), (0.1355, -0.09011, 0.006075), (0.1393, -0.1132, 1.322), (0.2477, -0.1707, 1.325), (0.364, -0.2388, 1.317), (0.4826, -0.3147, 1.186), (0.5958, -0.3958, 1.052), (0.6863, -0.4596, 0.9216), (0.7072, -0.4584, 0.7807), (0.7336, -0.4489, 0.5907), (0.7317, -0.4639, 0.399), (0.7173, -0.4862, 0.2165), (0.6538, -0.445, 0.08331), (0.5308, -0.3462, -0.004449), (0.3952, -0.2556, 0.006075), (0.2608, -0.1842, 0.006075), (0.125, -0.1167, 0.006075), (0.1142, -0.1419, 1.322), (0.1989, -0.2268, 1.324), (0.2934, -0.3202, 1.315), (0.3928, -0.4185, 1.182), (0.4901, -0.5178, 1.047), (0.5405, -0.5466, 0.911), (0.5744, -0.5374, 0.7783), (0.5828, -0.5423, 0.5827), (0.5831, -0.557, 0.3916), (0.5758, -0.5804, 0.212), (0.5363, -0.5443, 0.1197), (0.4387, -0.4357, 0.02389), (0.3294, -0.3245, 0.006075), (0.2205, -0.23, 0.006075), (0.105, -0.141, 0.006075), (0.0889, -0.1624, 1.321), (0.1467, -0.2749, 1.319), (0.221, -0.3853, 1.305), (0.2927, -0.5122, 1.191), (0.3689, -0.6233, 1.057), (0.3902, -0.6292, 0.9182), (0.4131, -0.628, 0.7738), (0.4222, -0.6421, 0.5786), (0.4275, -0.6587, 0.388), (0.4293, -0.6457, 0.2271), (0.4013, -0.6018, 0.1564), (0.327, -0.5106, 0.04515), (0.2416, -0.3863, 0.006075), (0.1593, -0.271, 0.006075), (0.07605, -0.1621, 0.006075), (-0.0173, -0.05189, 0.006075), (0.06287, -0.1727, 1.32), (0.1042, -0.2977, 1.296), (0.1627, -0.4088, 1.261), (0.214, -0.5459, 1.163), (0.253, -0.6799, 1.057), (0.2412, -0.7123, 0.945), (0.2473, -0.72, 0.7734), (0.2529, -0.7353, 0.5781), (0.2619, -0.7311, 0.3988), (0.2749, -0.6749, 0.2633), (0.262, -0.6304, 0.1962), (0.2049, -0.5414, 0.06965), (0.1447, -0.4336, 0.006075), (0.09237, -0.3047, 0.006075), (0.04196, -0.1793, 0.006075), (0.03276, -0.175, 1.318), (0.06792, -0.3013, 1.277), (0.1067, -0.4124, 1.219), (0.1462, -0.5405, 1.132), (0.185, -0.6829, 1.033), (0.1435, -0.7251, 0.9269), (0.09864, -0.7908, 0.7684), (0.08581, -0.8267, 0.5836), (0.09917, -0.7668, 0.4354), (0.1299, -0.7054, 0.3148), (0.1185, -0.6434, 0.2234), (0.08047, -0.5514, 0.08885), (0.04632, -0.4471, 0.006075), (0.02225, -0.3298, 0.006075), (0.006176, -0.1921, 0.006075), (0.0007534, -0.1705, 1.314), (0.03231, -0.2952, 1.261), (0.05521, -0.3996, 1.193), (0.08802, -0.5089, 1.11), (0.1085, -0.6023, 1.033), (0.08662, -0.7036, 0.9047), (0.04702, -0.7764, 0.7436), (0.002866, -0.8062, 0.5885), (-0.04052, -0.8007, 0.4794), (-0.0127, -0.7325, 0.3577), (-0.02796, -0.6425, 0.2253), (-0.0426, -0.5513, 0.09253), (-0.04489, -0.4495, 0.006075), (-0.04835, -0.3455, 0.006075), (-0.02897, -0.1999, 0.006075), (-0.03225, -0.1599, 1.31), (-0.02158, -0.2731, 1.248), (-0.01396, -0.3665, 1.174), (-0.01413, -0.457, 1.084), (-0.0194, -0.536, 1.006), (-0.04323, -0.6342, 0.8877), (-0.06635, -0.7108, 0.7186), (-0.1008, -0.7509, 0.5589), (-0.1558, -0.7516, 0.4556), (-0.1845, -0.7289, 0.3596), (-0.148, -0.6408, 0.2316), (-0.1402, -0.5498, 0.1011), (-0.1276, -0.4507, 0.006075), (-0.1138, -0.349, 0.006075), (-0.05944, -0.2021, 0.006075), (-0.06551, -0.1442, 1.307), (-0.08592, -0.2404, 1.239), (-0.1073, -0.3188, 1.157), (-0.1328, -0.3975, 1.064), (-0.1583, -0.4701, 0.9814), (-0.1944, -0.5518, 0.8778), (-0.2244, -0.6175, 0.7041), (-0.253, -0.6695, 0.5233), (-0.3006, -0.6847, 0.4027), (-0.3164, -0.6897, 0.3417), (-0.2681, -0.6324, 0.2337), (-0.2229, -0.5361, 0.09972), (-0.2032, -0.4433, 0.006075), (-0.1682, -0.3387, 0.006075), (-0.08305, -0.1989, 0.006075), (-0.09802, -0.1246, 1.306), (-0.15, -0.2028, 1.236), (-0.2011, -0.2662, 1.149), (-0.2524, -0.3311, 1.054), (-0.2976, -0.3935, 0.97), (-0.3468, -0.4612, 0.8729), (-0.3867, -0.5205, 0.6998), (-0.4186, -0.5709, 0.5192), (-0.4517, -0.6157, 0.3568), (-0.4418, -0.6346, 0.3137), (-0.396, -0.6016, 0.2213), (-0.3146, -0.5003, 0.09289), (-0.2657, -0.4236, 0.006075), (-0.2043, -0.3198, 0.006075), (-0.1002, -0.1905, 0.006075), (-0.1285, -0.1017, 1.306), (-0.2112, -0.1613, 1.239), (-0.2911, -0.209, 1.154), (-0.368, -0.2596, 1.055), (-0.4321, -0.3076, 0.9718), (-0.4961, -0.3657, 0.8754), (-0.5473, -0.4228, 0.7065), (-0.5834, -0.473, 0.5265), (-0.6042, -0.525, 0.3764), (-0.5788, -0.5582, 0.3192), (-0.5121, -0.5127, 0.2209), (-0.4103, -0.4169, 0.1048), (-0.3199, -0.3694, 0.006075), (-0.2277, -0.2952, 0.006075), (-0.1117, -0.1773, 0.006075), (-0.1556, -0.07604, 1.307), (-0.2656, -0.1192, 1.248), (-0.375, -0.1515, 1.172), (-0.4772, -0.1899, 1.069), (-0.561, -0.2205, 0.9894), (-0.6178, -0.2864, 0.8874), (-0.6714, -0.3475, 0.7258), (-0.7252, -0.3934, 0.547), (-0.7638, -0.4482, 0.4201), (-0.7155, -0.4608, 0.3332), (-0.6099, -0.387, 0.224), (-0.4848, -0.3348, 0.1199), (-0.3714, -0.2956, 0.006075), (-0.2581, -0.2469, 0.006075), (-0.1198, -0.1572, 0.006075), (-0.02139, -0.005693, 1.318), (-0.1759, -0.05013, 1.309), (-0.2949, -0.09099, 1.258), (-0.4279, -0.1123, 1.195), (-0.5318, -0.147, 1.099), (-0.5769, -0.1998, 1.005), (-0.6513, -0.2633, 0.8951), (-0.7361, -0.3081, 0.7442), (-0.8114, -0.3423, 0.5709), (-0.8539, -0.3655, 0.4134), (-0.8122, -0.3125, 0.3147), (-0.6765, -0.2844, 0.2215), (-0.5425, -0.2493, 0.1221), (-0.4117, -0.2164, 0.006075), (-0.2821, -0.1866, 0.006075), (-0.1293, -0.1248, 0.006075), (-0.1822, -0.03118, 1.311), (-0.3167, -0.05865, 1.272), (-0.4638, -0.07465, 1.228), (-0.5283, -0.1227, 1.123), (-0.5827, -0.1637, 1.031), (-0.6587, -0.1926, 0.9223), (-0.7208, -0.1897, 0.7413), (-0.7848, -0.1885, 0.5591), (-0.8411, -0.1903, 0.3803), (-0.8428, -0.1765, 0.2843), (-0.7279, -0.1717, 0.2128), (-0.5854, -0.1533, 0.1124), (-0.4404, -0.1327, 0.006075), (-0.2946, -0.1212, 0.006075), (-0.1334, -0.08958, 0.006075)], [], [(7, 6, 21, 22), (0, 451, 15), (330, 14, 29), (8, 7, 22, 23), (1, 0, 15, 16), (9, 8, 23, 24), (2, 1, 16, 17), (10, 9, 24, 25), (3, 2, 17, 18), (11, 10, 25, 26), (4, 3, 18, 19), (12, 11, 26, 27), (5, 4, 19, 20), (13, 12, 27, 28), (6, 5, 20, 21), (14, 13, 28, 29), (21, 20, 35, 36), (29, 28, 43, 44), (22, 21, 36, 37), (15, 451, 30), (330, 29, 44), (23, 22, 37, 38), (16, 15, 30, 31), (24, 23, 38, 39), (17, 16, 31, 32), (25, 24, 39, 40), (18, 17, 32, 33), (26, 25, 40, 41), (19, 18, 33, 34), (27, 26, 41, 42), (20, 19, 34, 35), (28, 27, 42, 43), (40, 39, 54, 55), (33, 32, 47, 48), (41, 40, 55, 56), (34, 33, 48, 49), (42, 41, 56, 57), (35, 34, 49, 50), (43, 42, 57, 58), (36, 35, 50, 51), (44, 43, 58, 59), (37, 36, 51, 52), (30, 451, 45), (330, 44, 59), (38, 37, 52, 53), (31, 30, 45, 46), (39, 38, 53, 54), (32, 31, 46, 47), (59, 58, 73, 74), (52, 51, 66, 67), (45, 451, 60), (330, 59, 74), (53, 52, 67, 68), (46, 45, 60, 61), (54, 53, 68, 69), (47, 46, 61, 62), (55, 54, 69, 70), (48, 47, 62, 63), (56, 55, 70, 71), (49, 48, 63, 64), (57, 56, 71, 72), (50, 49, 64, 65), (58, 57, 72, 73), (51, 50, 65, 66), (63, 62, 77, 78), (71, 70, 85, 86), (64, 63, 78, 79), (72, 71, 86, 87), (65, 64, 79, 80), (73, 72, 87, 88), (66, 65, 80, 81), (74, 73, 88, 89), (67, 66, 81, 82), (60, 451, 75), (330, 74, 89), (68, 67, 82, 83), (61, 60, 75, 76), (69, 68, 83, 84), (62, 61, 76, 77), (70, 69, 84, 85), (82, 81, 96, 97), (75, 451, 90), (330, 89, 104), (83, 82, 97, 98), (76, 75, 90, 91), (84, 83, 98, 99), (77, 76, 91, 92), (85, 84, 99, 100), (78, 77, 92, 93), (86, 85, 100, 101), (79, 78, 93, 94), (87, 86, 101, 102), (80, 79, 94, 95), (88, 87, 102, 103), (81, 80, 95, 96), (89, 88, 103, 104), (101, 100, 115, 116), (94, 93, 108, 109), (102, 101, 116, 117), (95, 94, 109, 110), (103, 102, 117, 118), (96, 95, 110, 111), (104, 103, 118, 119), (97, 96, 111, 112), (90, 451, 105), (330, 104, 119), (98, 97, 112, 113), (91, 90, 105, 106), (99, 98, 113, 114), (92, 91, 106, 107), (100, 99, 114, 115), (93, 92, 107, 108), (330, 119, 134), (113, 112, 127, 128), (106, 105, 120, 121), (114, 113, 128, 129), (107, 106, 121, 122), (115, 114, 129, 130), (108, 107, 122, 123), (116, 115, 130, 131), (109, 108, 123, 124), (117, 116, 131, 132), (110, 109, 124, 125), (118, 117, 132, 133), (111, 110, 125, 126), (119, 118, 133, 134), (112, 111, 126, 127), (105, 451, 120), (132, 131, 146, 147), (125, 124, 139, 140), (133, 132, 147, 148), (126, 125, 140, 141), (134, 133, 148, 149), (127, 126, 141, 142), (120, 451, 135), (330, 134, 149), (128, 127, 142, 143), (121, 120, 135, 136), (129, 128, 143, 144), (122, 121, 136, 137), (130, 129, 144, 145), (123, 122, 137, 138), (131, 130, 145, 146), (124, 123, 138, 139), (136, 135, 150, 151), (144, 143, 158, 159), (137, 136, 151, 152), (145, 144, 159, 160), (138, 137, 152, 153), (146, 145, 160, 161), (139, 138, 153, 154), (147, 146, 161, 162), (140, 139, 154, 155), (148, 147, 162, 163), (141, 140, 155, 156), (149, 148, 163, 164), (142, 141, 156, 157), (135, 451, 150), (330, 149, 164), (143, 142, 157, 158), (155, 154, 169, 170), (163, 162, 177, 178), (156, 155, 170, 171), (164, 163, 178, 179), (157, 156, 171, 172), (150, 451, 165), (330, 164, 179), (158, 157, 172, 173), (151, 150, 165, 166), (159, 158, 173, 174), (152, 151, 166, 167), (160, 159, 174, 175), (153, 152, 167, 168), (161, 160, 175, 176), (154, 153, 168, 169), (162, 161, 176, 177), (174, 173, 188, 189), (167, 166, 181, 182), (175, 174, 189, 190), (168, 167, 182, 183), (176, 175, 190, 191), (169, 168, 183, 184), (177, 176, 191, 192), (170, 169, 184, 185), (178, 177, 192, 193), (171, 170, 185, 186), (179, 178, 193, 194), (172, 171, 186, 187), (165, 451, 180), (330, 179, 194), (173, 172, 187, 188), (166, 165, 180, 181), (193, 192, 207, 208), (186, 185, 200, 201), (194, 193, 208, 209), (187, 186, 201, 202), (180, 451, 195), (330, 194, 209), (188, 187, 202, 203), (181, 180, 195, 196), (189, 188, 203, 204), (182, 181, 196, 197), (190, 189, 204, 205), (183, 182, 197, 198), (191, 190, 205, 206), (184, 183, 198, 199), (192, 191, 206, 207), (185, 184, 199, 200), (197, 196, 211, 212), (205, 204, 219, 220), (198, 197, 212, 213), (206, 205, 220, 221), (199, 198, 213, 214), (207, 206, 221, 222), (200, 199, 214, 215), (208, 207, 222, 223), (201, 200, 215, 216), (209, 208, 223, 224), (202, 201, 216, 217), (195, 451, 210), (330, 209, 224), (203, 202, 217, 218), (196, 195, 210, 211), (204, 203, 218, 219), (216, 215, 230, 231), (224, 223, 238, 239), (217, 216, 231, 232), (210, 451, 225), (330, 224, 239), (218, 217, 232, 233), (211, 210, 225, 226), (219, 218, 233, 234), (212, 211, 226, 227), (220, 219, 234, 235), (213, 212, 227, 228), (221, 220, 235, 236), (214, 213, 228, 229), (222, 221, 236, 237), (215, 214, 229, 230), (223, 222, 237, 238), (235, 234, 249, 250), (228, 227, 242, 243), (236, 235, 250, 251), (229, 228, 243, 244), (237, 236, 251, 252), (230, 229, 244, 245), (238, 237, 252, 253), (231, 230, 245, 246), (239, 238, 253, 254), (232, 231, 246, 247), (225, 451, 240), (330, 239, 254), (233, 232, 247, 248), (226, 225, 240, 241), (234, 233, 248, 249), (227, 226, 241, 242), (254, 253, 268, 269), (247, 246, 261, 262), (240, 451, 255), (330, 254, 269), (248, 247, 262, 263), (241, 240, 255, 256), (249, 248, 263, 264), (242, 241, 256, 257), (250, 249, 264, 265), (243, 242, 257, 258), (251, 250, 265, 266), (244, 243, 258, 259), (252, 251, 266, 267), (245, 244, 259, 260), (253, 252, 267, 268), (246, 245, 260, 261), (266, 265, 280, 281), (259, 258, 273, 274), (267, 266, 281, 282), (260, 259, 274, 275), (268, 267, 282, 283), (261, 260, 275, 276), (269, 268, 283, 284), (262, 261, 276, 277), (255, 451, 270), (330, 269, 284), (263, 262, 277, 278), (256, 255, 270, 271), (264, 263, 278, 279), (257, 256, 271, 272), (265, 264, 279, 280), (258, 257, 272, 273), (270, 451, 285), (330, 284, 299), (278, 277, 292, 293), (271, 270, 285, 286), (279, 278, 293, 294), (272, 271, 286, 287), (280, 279, 294, 295), (273, 272, 287, 288), (281, 280, 295, 296), (274, 273, 288, 289), (282, 281, 296, 297), (275, 274, 289, 290), (283, 282, 297, 298), (276, 275, 290, 291), (284, 283, 298, 299), (277, 276, 291, 292), (289, 288, 303, 304), (297, 296, 311, 312), (290, 289, 304, 305), (298, 297, 312, 313), (291, 290, 305, 306), (299, 298, 313, 314), (292, 291, 306, 307), (285, 451, 300), (330, 299, 314), (293, 292, 307, 308), (286, 285, 300, 301), (294, 293, 308, 309), (287, 286, 301, 302), (295, 294, 309, 310), (288, 287, 302, 303), (296, 295, 310, 311), (308, 307, 322, 323), (301, 300, 315, 316), (309, 308, 323, 324), (302, 301, 316, 317), (310, 309, 324, 325), (303, 302, 317, 318), (311, 310, 325, 326), (304, 303, 318, 319), (312, 311, 326, 327), (305, 304, 319, 320), (313, 312, 327, 328), (306, 305, 320, 321), (314, 313, 328, 329), (307, 306, 321, 322), (300, 451, 315), (330, 314, 329), (327, 326, 342, 343), (320, 319, 335, 336), (328, 327, 343, 344), (321, 320, 336, 337), (329, 328, 344, 345), (322, 321, 337, 338), (315, 451, 331), (330, 329, 345), (323, 322, 338, 339), (316, 315, 331, 332), (324, 323, 339, 340), (317, 316, 332, 333), (325, 324, 340, 341), (318, 317, 333, 334), (326, 325, 341, 342), (319, 318, 334, 335), (332, 331, 346, 347), (340, 339, 354, 355), (333, 332, 347, 348), (341, 340, 355, 356), (334, 333, 348, 349), (342, 341, 356, 357), (335, 334, 349, 350), (343, 342, 357, 358), (336, 335, 350, 351), (344, 343, 358, 359), (337, 336, 351, 352), (345, 344, 359, 360), (338, 337, 352, 353), (331, 451, 346), (330, 345, 360), (339, 338, 353, 354), (351, 350, 365, 366), (359, 358, 373, 374), (352, 351, 366, 367), (360, 359, 374, 375), (353, 352, 367, 368), (346, 451, 361), (330, 360, 375), (354, 353, 368, 369), (347, 346, 361, 362), (355, 354, 369, 370), (348, 347, 362, 363), (356, 355, 370, 371), (349, 348, 363, 364), (357, 356, 371, 372), (350, 349, 364, 365), (358, 357, 372, 373), (370, 369, 384, 385), (363, 362, 377, 378), (371, 370, 385, 386), (364, 363, 378, 379), (372, 371, 386, 387), (365, 364, 379, 380), (373, 372, 387, 388), (366, 365, 380, 381), (374, 373, 388, 389), (367, 366, 381, 382), (375, 374, 389, 390), (368, 367, 382, 383), (361, 451, 376), (330, 375, 390), (369, 368, 383, 384), (362, 361, 376, 377), (389, 388, 403, 404), (382, 381, 396, 397), (390, 389, 404, 405), (383, 382, 397, 398), (376, 451, 391), (330, 390, 405), (384, 383, 398, 399), (377, 376, 391, 392), (385, 384, 399, 400), (378, 377, 392, 393), (386, 385, 400, 401), (379, 378, 393, 394), (387, 386, 401, 402), (380, 379, 394, 395), (388, 387, 402, 403), (381, 380, 395, 396), (401, 400, 415, 416), (394, 393, 408, 409), (402, 401, 416, 417), (395, 394, 409, 410), (403, 402, 417, 418), (396, 395, 410, 411), (404, 403, 418, 419), (397, 396, 411, 412), (405, 404, 419, 420), (398, 397, 412, 413), (391, 451, 406), (330, 405, 420), (399, 398, 413, 414), (392, 391, 406, 407), (400, 399, 414, 415), (393, 392, 407, 408), (420, 419, 434, 435), (413, 412, 427, 428), (406, 451, 421), (330, 420, 435), (414, 413, 428, 429), (407, 406, 421, 422), (415, 414, 429, 430), (408, 407, 422, 423), (416, 415, 430, 431), (409, 408, 423, 424), (417, 416, 431, 432), (410, 409, 424, 425), (418, 417, 432, 433), (411, 410, 425, 426), (419, 418, 433, 434), (412, 411, 426, 427), (424, 423, 438, 439), (432, 431, 446, 447), (425, 424, 439, 440), (433, 432, 447, 448), (426, 425, 440, 441), (434, 433, 448, 449), (427, 426, 441, 442), (435, 434, 449, 450), (428, 427, 442, 443), (421, 451, 436), (330, 435, 450), (429, 428, 443, 444), (422, 421, 436, 437), (430, 429, 444, 445), (423, 422, 437, 438), (431, 430, 445, 446), (443, 442, 458, 459), (436, 451, 452), (330, 450, 466), (444, 443, 459, 460), (437, 436, 452, 453), (445, 444, 460, 461), (438, 437, 453, 454), (446, 445, 461, 462), (439, 438, 454, 455), (447, 446, 462, 463), (440, 439, 455, 456), (448, 447, 463, 464), (441, 440, 456, 457), (449, 448, 464, 465), (442, 441, 457, 458), (450, 449, 465, 466), (463, 462, 477, 478), (456, 455, 470, 471), (464, 463, 478, 479), (457, 456, 471, 472), (465, 464, 479, 480), (458, 457, 472, 473), (466, 465, 480, 481), (459, 458, 473, 474), (452, 451, 467), (330, 466, 481), (460, 459, 474, 475), (453, 452, 467, 468), (461, 460, 475, 476), (454, 453, 468, 469), (462, 461, 476, 477), (455, 454, 469, 470), (467, 451, 0), (330, 481, 14), (475, 474, 7, 8), (468, 467, 0, 1), (476, 475, 8, 9), (469, 468, 1, 2), (477, 476, 9, 10), (470, 469, 2, 3), (478, 477, 10, 11), (471, 470, 3, 4), (479, 478, 11, 12), (472, 471, 4, 5), (480, 479, 12, 13), (473, 472, 5, 6), (481, 480, 13, 14), (474, 473, 6, 7)])
me_sphere_003.polygons.foreach_set('use_smooth', [True] * 512)
me_sphere_003.materials.append(mat_rock)
me_sphere_003.use_remesh_preserve_volume = False
me_sphere_003.use_remesh_preserve_attributes = False
me_sphere_003.use_mirror_vertex_groups = False
me_sphere_003.update()
me_cube_002 = bpy.data.meshes.new('Cube.002')
me_cube_002.from_pydata([(0.2028, -1.904e-08, 0.7993), (0.2383, -0.4449, 0.5094), (0.4927, -0.1905, 0.5094), (-0.05161, 0.1551, 0.7993), (0.4927, 0.1905, 0.5094), (0.2383, 0.4449, 0.5094), (-0.2028, 0.0007936, 0.7993), (-0.05161, -0.1551, 0.7993), (-0.4927, -0.2891, 0.5094), (-0.3075, -0.4449, 0.5094), (-0.2028, -0.0007936, 0.7993), (-0.3075, 0.4449, 0.5094), (-0.4927, 0.2891, 0.5094), (0.2937, -0.108, 0.0), (0.4927, -0.1905, 0.199), (0.1558, -0.2459, 0.0), (0.2383, -0.4449, 0.199), (0.1558, 0.2459, 0.0), (0.2383, 0.4449, 0.199), (0.2937, 0.108, 0.0), (0.4927, 0.1905, 0.199), (-0.2349, -0.2459, 0.0), (-0.3075, -0.4449, 0.199), (-0.2937, -0.1964, 0.0), (-0.4927, -0.2891, 0.199), (-0.2937, 0.1964, 0.0), (-0.4927, 0.2891, 0.199), (-0.2349, 0.2459, 0.0), (-0.3075, 0.4449, 0.199)], [], [(7, 9, 1), (4, 20, 18, 5), (8, 24, 22, 9), (0, 2, 4), (0, 3, 10, 6, 7), (6, 10, 12, 8), (3, 5, 11), (16, 1, 9, 22), (0, 4, 5, 3), (7, 1, 2, 0), (20, 4, 2, 14), (28, 11, 5, 18), (11, 28, 26, 12), (9, 7, 6, 8), (3, 11, 12, 10), (24, 8, 12, 26), (14, 2, 1, 16), (15, 13, 14, 16), (19, 17, 18, 20), (20, 14, 13, 19), (23, 21, 22, 24), (27, 25, 26, 28), (24, 26, 25, 23), (28, 18, 17, 27), (16, 22, 21, 15), (25, 27, 17, 19, 13, 15, 21, 23)])
me_cube_002.use_remesh_preserve_volume = False
me_cube_002.use_remesh_preserve_attributes = False
me_cube_002.use_mirror_vertex_groups = False
me_cube_002.update()
me_sphere_005 = bpy.data.meshes.new('Sphere.005')
me_sphere_005.from_pydata([(-0.2404, 0.03712, 1.476), (-0.2813, 0.06155, 1.468), (-0.4111, 0.06055, 1.399), (-0.56, 0.05094, 1.28), (-0.7086, 0.03765, 1.16), (-0.8526, 0.0257, 1.044), (-0.9791, 0.0007722, 0.9368), (-0.9789, 0.01207, 0.7484), (-0.9371, 0.008109, 0.5606), (-0.8877, -0.009441, 0.3734), (-0.8222, -0.006096, 0.192), (-0.7071, 0.0, 0.03684), (-0.5539, 0.0005155, 0.000221), (-0.3755, 0.001685, 0.000221), (-0.1991, 0.01117, 0.000221), (-0.2454, 0.07023, 1.489), (-0.2904, 0.1237, 1.485), (-0.4184, 0.1483, 1.416), (-0.57, 0.1625, 1.311), (-0.7194, 0.1662, 1.197), (-0.8648, 0.1711, 1.086), (-0.9588, 0.1895, 0.9364), (-0.9349, 0.165, 0.7621), (-0.8809, 0.1382, 0.5808), (-0.8182, 0.1225, 0.396), (-0.7492, 0.1187, 0.2146), (-0.6764, 0.1267, 0.04359), (-0.5435, 0.1088, 0.000221), (-0.3683, 0.07631, 0.000221), (-0.1942, 0.04842, 0.000221), (-0.248, 0.1002, 1.501), (-0.2899, 0.1745, 1.494), (-0.4007, 0.2114, 1.414), (-0.5464, 0.2412, 1.315), (-0.6948, 0.2689, 1.223), (-0.805, 0.3212, 1.082), (-0.8761, 0.357, 0.9316), (-0.8363, 0.3252, 0.7785), (-0.7842, 0.2953, 0.597), (-0.7271, 0.2705, 0.4112), (-0.6671, 0.2519, 0.2283), (-0.6067, 0.24, 0.05522), (-0.5122, 0.213, 0.000221), (-0.3468, 0.148, 0.000221), (-0.1823, 0.08443, 0.000221), (-0.2478, 0.1253, 1.511), (-0.2814, 0.2137, 1.498), (-0.3657, 0.2617, 1.413), (-0.4933, 0.2958, 1.307), (-0.5936, 0.3678, 1.182), (-0.6925, 0.4437, 1.045), (-0.7708, 0.5054, 0.9107), (-0.7309, 0.4895, 0.7836), (-0.6805, 0.4563, 0.6021), (-0.6294, 0.4222, 0.416), (-0.5828, 0.3848, 0.2355), (-0.5379, 0.3503, 0.06365), (-0.4613, 0.3089, 0.000221), (-0.3117, 0.2142, 0.000221), (-0.1639, 0.1178, 0.000221), (-0.2327, 0.1491, 1.506), (-0.2689, 0.2437, 1.505), (-0.3185, 0.3026, 1.419), (-0.3979, 0.3681, 1.277), (-0.4762, 0.4602, 1.148), (-0.5628, 0.551, 1.018), (-0.6484, 0.6341, 0.883), (-0.6253, 0.6503, 0.7695), (-0.5749, 0.6156, 0.5957), (-0.5504, 0.5501, 0.4279), (-0.5217, 0.4896, 0.2546), (-0.4817, 0.4367, 0.08152), (-0.3841, 0.3625, 0.000221), (-0.2646, 0.2721, 0.000221), (-0.1397, 0.1472, 0.000221), (-0.2096, 0.1701, 1.496), (-0.2376, 0.2722, 1.493), (-0.2462, 0.3508, 1.413), (-0.2924, 0.4402, 1.257), (-0.3526, 0.5447, 1.129), (-0.4239, 0.6481, 1.005), (-0.4946, 0.7423, 0.8721), (-0.5262, 0.8043, 0.7388), (-0.4945, 0.7478, 0.5941), (-0.474, 0.6687, 0.4306), (-0.43, 0.5811, 0.2662), (-0.364, 0.4884, 0.1071), (-0.2918, 0.4036, 0.000221), (-0.2071, 0.3196, 0.000221), (-0.1106, 0.1716, 0.000221), (-0.1838, 0.1866, 1.484), (-0.1864, 0.3061, 1.458), (-0.166, 0.4037, 1.39), (-0.1822, 0.5062, 1.254), (-0.2236, 0.6218, 1.125), (-0.275, 0.7368, 1.003), (-0.332, 0.8413, 0.8784), (-0.3777, 0.9153, 0.7351), (-0.3554, 0.8373, 0.5974), (-0.3201, 0.7379, 0.443), (-0.2798, 0.6357, 0.2819), (-0.2363, 0.5349, 0.1205), (-0.1915, 0.4403, 0.000221), (-0.1408, 0.3518, 0.000221), (-0.07771, 0.19, 0.000221), (-0.1564, 0.1981, 1.472), (-0.1364, 0.3359, 1.433), (-0.09215, 0.452, 1.368), (-0.06652, 0.5649, 1.27), (-0.09941, 0.6629, 1.127), (-0.1544, 0.7406, 0.9869), (-0.2126, 0.8169, 0.8563), (-0.2334, 0.8866, 0.7051), (-0.1836, 0.8769, 0.5819), (-0.1464, 0.7894, 0.4437), (-0.1236, 0.682, 0.2827), (-0.1035, 0.5745, 0.1209), (-0.08727, 0.472, 0.000221), (-0.06963, 0.3731, 0.000221), (-0.04235, 0.2017, 0.000221), (-0.1284, 0.204, 1.462), (-0.0874, 0.3579, 1.416), (-0.02411, 0.49, 1.354), (0.0163, 0.5594, 1.273), (-0.006845, 0.6279, 1.121), (-0.05112, 0.7035, 0.975), (-0.08368, 0.7724, 0.8343), (-0.07237, 0.8338, 0.6683), (-0.03604, 0.8725, 0.517), (0.02681, 0.8313, 0.4267), (0.0325, 0.7192, 0.2677), (0.02909, 0.6066, 0.1078), (0.01675, 0.4977, 0.000221), (0.003394, 0.3837, 0.000221), (-0.005838, 0.2062, 0.000221), (-0.1005, 0.2033, 1.452), (-0.03763, 0.3661, 1.402), (0.04083, 0.5115, 1.347), (0.07961, 0.5403, 1.256), (0.08742, 0.5835, 1.138), (0.06681, 0.6548, 0.979), (0.06929, 0.7202, 0.8119), (0.09841, 0.7758, 0.6426), (0.1322, 0.824, 0.4872), (0.1739, 0.8356, 0.3681), (0.1815, 0.7489, 0.2354), (0.1559, 0.6314, 0.0807), (0.1171, 0.5148, 0.000221), (0.07724, 0.3761, 0.000221), (0.03042, 0.2034, 0.000221), (-0.07342, 0.195, 1.44), (0.0116, 0.3591, 1.39), (0.1048, 0.4992, 1.333), (0.1524, 0.5189, 1.235), (0.1943, 0.5388, 1.143), (0.2121, 0.5961, 0.9808), (0.2397, 0.6572, 0.7993), (0.2738, 0.7104, 0.631), (0.3088, 0.7567, 0.4792), (0.333, 0.802, 0.3408), (0.3209, 0.759, 0.1949), (0.2613, 0.6388, 0.05636), (0.1958, 0.5055, 0.000221), (0.1451, 0.3535, 0.000221), (0.06503, 0.1934, 0.000221), (-0.04844, 0.1799, 1.428), (0.05875, 0.3342, 1.374), (0.1742, 0.4732, 1.318), (0.2438, 0.4912, 1.213), (0.3154, 0.5035, 1.11), (0.3759, 0.5286, 0.9861), (0.4138, 0.5853, 0.8051), (0.4519, 0.6368, 0.6373), (0.4856, 0.683, 0.4869), (0.4993, 0.733, 0.3473), (0.4328, 0.6779, 0.2207), (0.3428, 0.5649, 0.09229), (0.2612, 0.4401, 0.000221), (0.194, 0.3097, 0.000221), (0.09666, 0.1765, 0.000221), (-0.02605, 0.1569, 1.415), (0.1022, 0.2903, 1.351), (0.238, 0.4106, 1.285), (0.3491, 0.458, 1.191), (0.4407, 0.4634, 1.085), (0.5311, 0.4649, 0.9905), (0.5859, 0.5069, 0.8295), (0.6268, 0.5572, 0.6618), (0.6558, 0.606, 0.5098), (0.6313, 0.6432, 0.3856), (0.5265, 0.5597, 0.2565), (0.4224, 0.4643, 0.1229), (0.3232, 0.3608, 0.000221), (0.236, 0.2547, 0.000221), (0.1241, 0.1535, 0.000221), (-0.007721, 0.1282, 1.405), (0.1381, 0.2341, 1.33), (0.29, 0.329, 1.254), (0.4427, 0.4094, 1.18), (0.5603, 0.4174, 1.081), (0.6693, 0.4089, 0.9925), (0.7483, 0.4256, 0.871), (0.7905, 0.4757, 0.7024), (0.81, 0.5311, 0.5434), (0.7255, 0.4936, 0.4086), (0.6113, 0.4251, 0.2771), (0.4944, 0.3498, 0.1405), (0.3796, 0.2708, 0.000221), (0.2727, 0.1931, 0.000221), (0.1463, 0.1252, 0.000221), (0.005792, 0.09523, 1.396), (0.1646, 0.1693, 1.314), (0.3284, 0.235, 1.231), (0.4914, 0.2897, 1.15), (0.648, 0.3315, 1.076), (0.7862, 0.3488, 1.007), (0.8693, 0.3549, 0.9132), (0.9239, 0.3827, 0.7439), (0.9061, 0.3753, 0.5489), (0.806, 0.3317, 0.414), (0.6837, 0.2793, 0.282), (0.5561, 0.2259, 0.1446), (0.428, 0.1734, 0.000221), (0.3034, 0.1279, 0.000221), (0.1623, 0.09272, 0.000221), (0.01396, 0.05911, 1.391), (0.1806, 0.09849, 1.304), (0.3516, 0.1321, 1.216), (0.5209, 0.1588, 1.131), (0.6825, 0.1775, 1.053), (0.7981, 0.1972, 0.9749), (0.8449, 0.2232, 0.8804), (0.9115, 0.2148, 0.7151), (0.9619, 0.1913, 0.5489), (0.8697, 0.1635, 0.4016), (0.7411, 0.128, 0.2709), (0.6048, 0.09714, 0.1352), (0.4664, 0.07228, 0.000221), (0.3267, 0.06158, 0.000221), (0.1718, 0.05724, 0.000221), (0.01646, 0.02126, 1.389), (0.1855, 0.02426, 1.299), (0.3588, 0.02436, 1.21), (0.5299, 0.02167, 1.123), (0.6932, 0.01627, 1.044), (0.7632, 0.03125, 0.9451), (0.8066, 0.04752, 0.8522), (0.8711, 0.03676, 0.6902), (0.932, 0.01392, 0.5285), (0.8898, 0.01069, 0.3888), (0.7684, -0.01526, 0.2529), (0.6389, -0.03136, 0.1124), (0.4935, -0.02856, 0.000221), (0.3414, -0.003478, 0.000221), (0.1741, 0.02016, 0.000221), (0.01316, -0.0159, 1.387), (0.1791, -0.05049, 1.301), (0.3496, -0.08413, 1.212), (0.5183, -0.1164, 1.126), (0.6717, -0.1439, 1.045), (0.7173, -0.1403, 0.938), (0.7581, -0.1348, 0.8438), (0.8228, -0.1501, 0.6781), (0.867, -0.1584, 0.5287), (0.819, -0.1261, 0.4211), (0.7159, -0.1145, 0.2622), (0.6068, -0.1232, 0.1116), (0.4997, -0.1192, 0.000221), (0.3457, -0.06563, 0.000221), (0.1692, -0.01709, 0.000221), (0.004163, -0.05094, 1.385), (0.1618, -0.1228, 1.309), (0.3247, -0.1881, 1.223), (0.4864, -0.2502, 1.141), (0.6222, -0.2977, 1.058), (0.6618, -0.3107, 0.9544), (0.7026, -0.3177, 0.8519), (0.7687, -0.3384, 0.6792), (0.7804, -0.3223, 0.5529), (0.7332, -0.2788, 0.4438), (0.6421, -0.2398, 0.2749), (0.5512, -0.2072, 0.1069), (0.4608, -0.1837, 0.000221), (0.3333, -0.1275, 0.000221), (0.1573, -0.05309, 0.000221), (-0.01013, -0.08286, 1.384), (0.1363, -0.1805, 1.322), (0.2914, -0.2577, 1.24), (0.444, -0.34, 1.163), (0.573, -0.4239, 1.09), (0.5991, -0.4712, 0.9953), (0.645, -0.4963, 0.868), (0.7106, -0.5211, 0.6936), (0.699, -0.4863, 0.5837), (0.6397, -0.4334, 0.4494), (0.5577, -0.3789, 0.2801), (0.4784, -0.3247, 0.112), (0.4038, -0.2713, 0.000221), (0.297, -0.1928, 0.000221), (0.1388, -0.08645, 0.000221), (-0.02899, -0.1098, 1.385), (0.105, -0.2143, 1.33), (0.2493, -0.2986, 1.262), (0.3916, -0.3871, 1.19), (0.5261, -0.4869, 1.129), (0.5553, -0.5664, 1.035), (0.5928, -0.6511, 0.8874), (0.6509, -0.6911, 0.7205), (0.6142, -0.6442, 0.6033), (0.5398, -0.5827, 0.4392), (0.4677, -0.5132, 0.2709), (0.4014, -0.4387, 0.1045), (0.3411, -0.3589, 0.000221), (0.2491, -0.2505, 0.000221), (0.1146, -0.1159, 0.000221), (-0.05149, -0.1303, 1.387), (0.06582, -0.2363, 1.337), (0.195, -0.3255, 1.287), (0.3228, -0.4201, 1.225), (0.4403, -0.5246, 1.163), (0.5014, -0.6313, 1.026), (0.5379, -0.7387, 0.8828), (0.5547, -0.8227, 0.7376), (0.5048, -0.7905, 0.5764), (0.4367, -0.7206, 0.4138), (0.3749, -0.6372, 0.2481), (0.3225, -0.5442, 0.0851), (0.2749, -0.4383, 0.000221), (0.1915, -0.2984, 0.000221), (0.08539, -0.1402, 0.000221), (-0.0157, 0.01874, 0.000221), (-0.07684, -0.144, 1.391), (0.01932, -0.2503, 1.347), (0.1282, -0.3422, 1.305), (0.2368, -0.4458, 1.261), (0.3003, -0.5544, 1.143), (0.3376, -0.6642, 0.9886), (0.3639, -0.774, 0.8426), (0.3782, -0.8764, 0.7096), (0.3812, -0.8767, 0.5565), (0.3498, -0.818, 0.3755), (0.2829, -0.7462, 0.2126), (0.2442, -0.6369, 0.05493), (0.2015, -0.5029, 0.000221), (0.1262, -0.3347, 0.000221), (0.05246, -0.1586, 0.000221), (-0.1042, -0.1514, 1.398), (-0.03331, -0.2586, 1.358), (0.052, -0.3528, 1.323), (0.1189, -0.4629, 1.267), (0.1426, -0.5781, 1.127), (0.1623, -0.6904, 0.9698), (0.1777, -0.8016, 0.8223), (0.1944, -0.876, 0.6981), (0.2137, -0.8489, 0.5781), (0.2017, -0.7978, 0.3893), (0.176, -0.7458, 0.2064), (0.1379, -0.6935, 0.03684), (0.0994, -0.5365, 0.000221), (0.05592, -0.3578, 0.000221), (0.01703, -0.1703, 0.000221), (-0.133, -0.1537, 1.405), (-0.09019, -0.262, 1.372), (-0.03333, -0.3567, 1.341), (-0.0191, -0.475, 1.263), (-0.01957, -0.5938, 1.126), (-0.01785, -0.708, 0.9697), (-0.01359, -0.8201, 0.8221), (0.009645, -0.8428, 0.7111), (0.03257, -0.8164, 0.5914), (0.03106, -0.7671, 0.4018), (0.02246, -0.7181, 0.2177), (0.006994, -0.6718, 0.04597), (-0.006201, -0.5498, 0.000221), (-0.0168, -0.367, 0.000221), (-0.01952, -0.1748, 0.000221), (-0.1619, -0.1508, 1.415), (-0.1473, -0.2605, 1.388), (-0.1261, -0.3559, 1.358), (-0.1556, -0.4787, 1.269), (-0.18, -0.6009, 1.143), (-0.1961, -0.7158, 0.988), (-0.2028, -0.8285, 0.8417), (-0.1761, -0.8134, 0.7395), (-0.1554, -0.7803, 0.5958), (-0.146, -0.7331, 0.406), (-0.1369, -0.6876, 0.2214), (-0.1286, -0.6465, 0.049), (-0.1112, -0.5423, 0.000221), (-0.08818, -0.3615, 0.000221), (-0.05576, -0.172, 0.000221), (-0.1827, -0.14, 1.422), (-0.1671, -0.2452, 1.386), (-0.1819, -0.3428, 1.348), (-0.2731, -0.4716, 1.277), (-0.3324, -0.5998, 1.176), (-0.3654, -0.7144, 1.025), (-0.3793, -0.811, 0.8848), (-0.358, -0.7863, 0.7712), (-0.3429, -0.7423, 0.5912), (-0.3226, -0.6973, 0.4017), (-0.296, -0.6559, 0.2174), (-0.264, -0.6201, 0.04542), (-0.2118, -0.513, 0.000221), (-0.1561, -0.3418, 0.000221), (-0.09035, -0.162, 0.000221), (-0.1937, -0.1203, 1.426), (-0.1847, -0.2219, 1.389), (-0.227, -0.3216, 1.34), (-0.3298, -0.4456, 1.267), (-0.4237, -0.5703, 1.166), (-0.5041, -0.6962, 1.059), (-0.5446, -0.7925, 0.9309), (-0.5151, -0.7558, 0.7653), (-0.4819, -0.7122, 0.5786), (-0.4606, -0.6679, 0.3895), (-0.4478, -0.6263, 0.2053), (-0.3928, -0.5879, 0.03684), (-0.3076, -0.4616, 0.000221), (-0.2181, -0.3088, 0.000221), (-0.122, -0.1452, 0.000221), (-0.2047, -0.09462, 1.433), (-0.1998, -0.1886, 1.396), (-0.2643, -0.2871, 1.34), (-0.3739, -0.4044, 1.263), (-0.4775, -0.5143, 1.144), (-0.5766, -0.618, 1.031), (-0.6408, -0.6647, 0.9328), (-0.6086, -0.6508, 0.7647), (-0.5789, -0.628, 0.573), (-0.5561, -0.5978, 0.3817), (-0.5402, -0.5607, 0.1984), (-0.5, -0.5, 0.03684), (-0.3914, -0.3924, 0.000221), (-0.2718, -0.2637, 0.000221), (-0.1494, -0.1222, 0.000221), (-0.2152, -0.06444, 1.441), (-0.2195, -0.1374, 1.41), (-0.3033, -0.2283, 1.348), (-0.4237, -0.3223, 1.254), (-0.5479, -0.4011, 1.13), (-0.6701, -0.4715, 1.01), (-0.724, -0.4965, 0.9128), (-0.7021, -0.4816, 0.7712), (-0.6721, -0.463, 0.579), (-0.6438, -0.4422, 0.3874), (-0.6185, -0.4203, 0.2037), (-0.5879, -0.3928, 0.03684), (-0.4603, -0.3081, 0.000221), (-0.3153, -0.2082, 0.000221), (-0.1715, -0.09391, 0.000221), (-0.1416, 0.02463, 1.446), (-0.2249, -0.03154, 1.452), (-0.2439, -0.07314, 1.426), (-0.35, -0.1375, 1.363), (-0.4841, -0.1988, 1.25), (-0.6191, -0.2558, 1.126), (-0.7496, -0.31, 1.005), (-0.817, -0.3294, 0.9057), (-0.7988, -0.3112, 0.7702), (-0.7671, -0.2959, 0.5781), (-0.7332, -0.2848, 0.3866), (-0.6986, -0.2784, 0.203), (-0.6533, -0.2706, 0.03684), (-0.5115, -0.212, 0.000221), (-0.3467, -0.1444, 0.000221), (-0.1876, -0.06139, 0.000221), (-0.2334, 0.002756, 1.464), (-0.2651, -0.006019, 1.446), (-0.3869, -0.03935, 1.382), (-0.5314, -0.0693, 1.259), (-0.6749, -0.1035, 1.136), (-0.8118, -0.1408, 1.017), (-0.9115, -0.166, 0.9119), (-0.8924, -0.1446, 0.7625), (-0.8589, -0.1325, 0.5705), (-0.8196, -0.1308, 0.3795), (-0.7762, -0.1398, 0.1966), (-0.6935, -0.1379, 0.03684), (-0.5431, -0.1078, 0.000221), (-0.368, -0.07295, 0.000221), (-0.1969, -0.02591, 0.000221)], [], [(11, 10, 25, 26), (4, 3, 18, 19), (12, 11, 26, 27), (5, 4, 19, 20), (13, 12, 27, 28), (6, 5, 20, 21), (14, 13, 28, 29), (7, 6, 21, 22), (0, 451, 15), (330, 14, 29), (8, 7, 22, 23), (1, 0, 15, 16), (9, 8, 23, 24), (2, 1, 16, 17), (10, 9, 24, 25), (3, 2, 17, 18), (25, 24, 39, 40), (18, 17, 32, 33), (26, 25, 40, 41), (19, 18, 33, 34), (27, 26, 41, 42), (20, 19, 34, 35), (28, 27, 42, 43), (21, 20, 35, 36), (29, 28, 43, 44), (22, 21, 36, 37), (15, 451, 30), (330, 29, 44), (23, 22, 37, 38), (16, 15, 30, 31), (24, 23, 38, 39), (17, 16, 31, 32), (44, 43, 58, 59), (37, 36, 51, 52), (30, 451, 45), (330, 44, 59), (38, 37, 52, 53), (31, 30, 45, 46), (39, 38, 53, 54), (32, 31, 46, 47), (40, 39, 54, 55), (33, 32, 47, 48), (41, 40, 55, 56), (34, 33, 48, 49), (42, 41, 56, 57), (35, 34, 49, 50), (43, 42, 57, 58), (36, 35, 50, 51), (48, 47, 62, 63), (56, 55, 70, 71), (49, 48, 63, 64), (57, 56, 71, 72), (50, 49, 64, 65), (58, 57, 72, 73), (51, 50, 65, 66), (59, 58, 73, 74), (52, 51, 66, 67), (45, 451, 60), (330, 59, 74), (53, 52, 67, 68), (46, 45, 60, 61), (54, 53, 68, 69), (47, 46, 61, 62), (55, 54, 69, 70), (67, 66, 81, 82), (60, 451, 75), (330, 74, 89), (68, 67, 82, 83), (61, 60, 75, 76), (69, 68, 83, 84), (62, 61, 76, 77), (70, 69, 84, 85), (63, 62, 77, 78), (71, 70, 85, 86), (64, 63, 78, 79), (72, 71, 86, 87), (65, 64, 79, 80), (73, 72, 87, 88), (66, 65, 80, 81), (74, 73, 88, 89), (86, 85, 100, 101), (79, 78, 93, 94), (87, 86, 101, 102), (80, 79, 94, 95), (88, 87, 102, 103), (81, 80, 95, 96), (89, 88, 103, 104), (82, 81, 96, 97), (75, 451, 90), (330, 89, 104), (83, 82, 97, 98), (76, 75, 90, 91), (84, 83, 98, 99), (77, 76, 91, 92), (85, 84, 99, 100), (78, 77, 92, 93), (330, 104, 119), (98, 97, 112, 113), (91, 90, 105, 106), (99, 98, 113, 114), (92, 91, 106, 107), (100, 99, 114, 115), (93, 92, 107, 108), (101, 100, 115, 116), (94, 93, 108, 109), (102, 101, 116, 117), (95, 94, 109, 110), (103, 102, 117, 118), (96, 95, 110, 111), (104, 103, 118, 119), (97, 96, 111, 112), (90, 451, 105), (117, 116, 131, 132), (110, 109, 124, 125), (118, 117, 132, 133), (111, 110, 125, 126), (119, 118, 133, 134), (112, 111, 126, 127), (105, 451, 120), (330, 119, 134), (113, 112, 127, 128), (106, 105, 120, 121), (114, 113, 128, 129), (107, 106, 121, 122), (115, 114, 129, 130), (108, 107, 122, 123), (116, 115, 130, 131), (109, 108, 123, 124), (121, 120, 135, 136), (129, 128, 143, 144), (122, 121, 136, 137), (130, 129, 144, 145), (123, 122, 137, 138), (131, 130, 145, 146), (124, 123, 138, 139), (132, 131, 146, 147), (125, 124, 139, 140), (133, 132, 147, 148), (126, 125, 140, 141), (134, 133, 148, 149), (127, 126, 141, 142), (120, 451, 135), (330, 134, 149), (128, 127, 142, 143), (140, 139, 154, 155), (148, 147, 162, 163), (141, 140, 155, 156), (149, 148, 163, 164), (142, 141, 156, 157), (135, 451, 150), (330, 149, 164), (143, 142, 157, 158), (136, 135, 150, 151), (144, 143, 158, 159), (137, 136, 151, 152), (145, 144, 159, 160), (138, 137, 152, 153), (146, 145, 160, 161), (139, 138, 153, 154), (147, 146, 161, 162), (159, 158, 173, 174), (152, 151, 166, 167), (160, 159, 174, 175), (153, 152, 167, 168), (161, 160, 175, 176), (154, 153, 168, 169), (162, 161, 176, 177), (155, 154, 169, 170), (163, 162, 177, 178), (156, 155, 170, 171), (164, 163, 178, 179), (157, 156, 171, 172), (150, 451, 165), (330, 164, 179), (158, 157, 172, 173), (151, 150, 165, 166), (178, 177, 192, 193), (171, 170, 185, 186), (179, 178, 193, 194), (172, 171, 186, 187), (165, 451, 180), (330, 179, 194), (173, 172, 187, 188), (166, 165, 180, 181), (174, 173, 188, 189), (167, 166, 181, 182), (175, 174, 189, 190), (168, 167, 182, 183), (176, 175, 190, 191), (169, 168, 183, 184), (177, 176, 191, 192), (170, 169, 184, 185), (182, 181, 196, 197), (190, 189, 204, 205), (183, 182, 197, 198), (191, 190, 205, 206), (184, 183, 198, 199), (192, 191, 206, 207), (185, 184, 199, 200), (193, 192, 207, 208), (186, 185, 200, 201), (194, 193, 208, 209), (187, 186, 201, 202), (180, 451, 195), (330, 194, 209), (188, 187, 202, 203), (181, 180, 195, 196), (189, 188, 203, 204), (201, 200, 215, 216), (209, 208, 223, 224), (202, 201, 216, 217), (195, 451, 210), (330, 209, 224), (203, 202, 217, 218), (196, 195, 210, 211), (204, 203, 218, 219), (197, 196, 211, 212), (205, 204, 219, 220), (198, 197, 212, 213), (206, 205, 220, 221), (199, 198, 213, 214), (207, 206, 221, 222), (200, 199, 214, 215), (208, 207, 222, 223), (220, 219, 234, 235), (213, 212, 227, 228), (221, 220, 235, 236), (214, 213, 228, 229), (222, 221, 236, 237), (215, 214, 229, 230), (223, 222, 237, 238), (216, 215, 230, 231), (224, 223, 238, 239), (217, 216, 231, 232), (210, 451, 225), (330, 224, 239), (218, 217, 232, 233), (211, 210, 225, 226), (219, 218, 233, 234), (212, 211, 226, 227), (239, 238, 253, 254), (232, 231, 246, 247), (225, 451, 240), (330, 239, 254), (233, 232, 247, 248), (226, 225, 240, 241), (234, 233, 248, 249), (227, 226, 241, 242), (235, 234, 249, 250), (228, 227, 242, 243), (236, 235, 250, 251), (229, 228, 243, 244), (237, 236, 251, 252), (230, 229, 244, 245), (238, 237, 252, 253), (231, 230, 245, 246), (251, 250, 265, 266), (244, 243, 258, 259), (252, 251, 266, 267), (245, 244, 259, 260), (253, 252, 267, 268), (246, 245, 260, 261), (254, 253, 268, 269), (247, 246, 261, 262), (240, 451, 255), (330, 254, 269), (248, 247, 262, 263), (241, 240, 255, 256), (249, 248, 263, 264), (242, 241, 256, 257), (250, 249, 264, 265), (243, 242, 257, 258), (255, 451, 270), (330, 269, 284), (263, 262, 277, 278), (256, 255, 270, 271), (264, 263, 278, 279), (257, 256, 271, 272), (265, 264, 279, 280), (258, 257, 272, 273), (266, 265, 280, 281), (259, 258, 273, 274), (267, 266, 281, 282), (260, 259, 274, 275), (268, 267, 282, 283), (261, 260, 275, 276), (269, 268, 283, 284), (262, 261, 276, 277), (274, 273, 288, 289), (282, 281, 296, 297), (275, 274, 289, 290), (283, 282, 297, 298), (276, 275, 290, 291), (284, 283, 298, 299), (277, 276, 291, 292), (270, 451, 285), (330, 284, 299), (278, 277, 292, 293), (271, 270, 285, 286), (279, 278, 293, 294), (272, 271, 286, 287), (280, 279, 294, 295), (273, 272, 287, 288), (281, 280, 295, 296), (293, 292, 307, 308), (286, 285, 300, 301), (294, 293, 308, 309), (287, 286, 301, 302), (295, 294, 309, 310), (288, 287, 302, 303), (296, 295, 310, 311), (289, 288, 303, 304), (297, 296, 311, 312), (290, 289, 304, 305), (298, 297, 312, 313), (291, 290, 305, 306), (299, 298, 313, 314), (292, 291, 306, 307), (285, 451, 300), (330, 299, 314), (312, 311, 326, 327), (305, 304, 319, 320), (313, 312, 327, 328), (306, 305, 320, 321), (314, 313, 328, 329), (307, 306, 321, 322), (300, 451, 315), (330, 314, 329), (308, 307, 322, 323), (301, 300, 315, 316), (309, 308, 323, 324), (302, 301, 316, 317), (310, 309, 324, 325), (303, 302, 317, 318), (311, 310, 325, 326), (304, 303, 318, 319), (316, 315, 331, 332), (324, 323, 339, 340), (317, 316, 332, 333), (325, 324, 340, 341), (318, 317, 333, 334), (326, 325, 341, 342), (319, 318, 334, 335), (327, 326, 342, 343), (320, 319, 335, 336), (328, 327, 343, 344), (321, 320, 336, 337), (329, 328, 344, 345), (322, 321, 337, 338), (315, 451, 331), (330, 329, 345), (323, 322, 338, 339), (336, 335, 350, 351), (344, 343, 358, 359), (337, 336, 351, 352), (345, 344, 359, 360), (338, 337, 352, 353), (331, 451, 346), (330, 345, 360), (339, 338, 353, 354), (332, 331, 346, 347), (340, 339, 354, 355), (333, 332, 347, 348), (341, 340, 355, 356), (334, 333, 348, 349), (342, 341, 356, 357), (335, 334, 349, 350), (343, 342, 357, 358), (355, 354, 369, 370), (348, 347, 362, 363), (356, 355, 370, 371), (349, 348, 363, 364), (357, 356, 371, 372), (350, 349, 364, 365), (358, 357, 372, 373), (351, 350, 365, 366), (359, 358, 373, 374), (352, 351, 366, 367), (360, 359, 374, 375), (353, 352, 367, 368), (346, 451, 361), (330, 360, 375), (354, 353, 368, 369), (347, 346, 361, 362), (374, 373, 388, 389), (367, 366, 381, 382), (375, 374, 389, 390), (368, 367, 382, 383), (361, 451, 376), (330, 375, 390), (369, 368, 383, 384), (362, 361, 376, 377), (370, 369, 384, 385), (363, 362, 377, 378), (371, 370, 385, 386), (364, 363, 378, 379), (372, 371, 386, 387), (365, 364, 379, 380), (373, 372, 387, 388), (366, 365, 380, 381), (386, 385, 400, 401), (379, 378, 393, 394), (387, 386, 401, 402), (380, 379, 394, 395), (388, 387, 402, 403), (381, 380, 395, 396), (389, 388, 403, 404), (382, 381, 396, 397), (390, 389, 404, 405), (383, 382, 397, 398), (376, 451, 391), (330, 390, 405), (384, 383, 398, 399), (377, 376, 391, 392), (385, 384, 399, 400), (378, 377, 392, 393), (405, 404, 419, 420), (398, 397, 412, 413), (391, 451, 406), (330, 405, 420), (399, 398, 413, 414), (392, 391, 406, 407), (400, 399, 414, 415), (393, 392, 407, 408), (401, 400, 415, 416), (394, 393, 408, 409), (402, 401, 416, 417), (395, 394, 409, 410), (403, 402, 417, 418), (396, 395, 410, 411), (404, 403, 418, 419), (397, 396, 411, 412), (409, 408, 423, 424), (417, 416, 431, 432), (410, 409, 424, 425), (418, 417, 432, 433), (411, 410, 425, 426), (419, 418, 433, 434), (412, 411, 426, 427), (420, 419, 434, 435), (413, 412, 427, 428), (406, 451, 421), (330, 420, 435), (414, 413, 428, 429), (407, 406, 421, 422), (415, 414, 429, 430), (408, 407, 422, 423), (416, 415, 430, 431), (428, 427, 442, 443), (421, 451, 436), (330, 435, 450), (429, 428, 443, 444), (422, 421, 436, 437), (430, 429, 444, 445), (423, 422, 437, 438), (431, 430, 445, 446), (424, 423, 438, 439), (432, 431, 446, 447), (425, 424, 439, 440), (433, 432, 447, 448), (426, 425, 440, 441), (434, 433, 448, 449), (427, 426, 441, 442), (435, 434, 449, 450), (447, 446, 462, 463), (440, 439, 455, 456), (448, 447, 463, 464), (441, 440, 456, 457), (449, 448, 464, 465), (442, 441, 457, 458), (450, 449, 465, 466), (443, 442, 458, 459), (436, 451, 452), (330, 450, 466), (444, 443, 459, 460), (437, 436, 452, 453), (445, 444, 460, 461), (438, 437, 453, 454), (446, 445, 461, 462), (439, 438, 454, 455), (452, 451, 467), (330, 466, 481), (460, 459, 474, 475), (453, 452, 467, 468), (461, 460, 475, 476), (454, 453, 468, 469), (462, 461, 476, 477), (455, 454, 469, 470), (463, 462, 477, 478), (456, 455, 470, 471), (464, 463, 478, 479), (457, 456, 471, 472), (465, 464, 479, 480), (458, 457, 472, 473), (466, 465, 480, 481), (459, 458, 473, 474), (471, 470, 3, 4), (479, 478, 11, 12), (472, 471, 4, 5), (480, 479, 12, 13), (473, 472, 5, 6), (481, 480, 13, 14), (474, 473, 6, 7), (467, 451, 0), (330, 481, 14), (475, 474, 7, 8), (468, 467, 0, 1), (476, 475, 8, 9), (469, 468, 1, 2), (477, 476, 9, 10), (470, 469, 2, 3), (478, 477, 10, 11)])
me_sphere_005.polygons.foreach_set('use_smooth', [True] * 512)
me_sphere_005.materials.append(mat_rock)
me_sphere_005.use_remesh_preserve_volume = False
me_sphere_005.use_remesh_preserve_attributes = False
me_sphere_005.use_mirror_vertex_groups = False
me_sphere_005.update()

# ---- objects
ob_ucx_rock_03_00 = bpy.data.objects.new('UCX_Rock_03_00', me_cube)
ob_rock_03 = bpy.data.objects.new('Rock_03', me_sphere_002)
ob_ucx_rock_04_00 = bpy.data.objects.new('UCX_Rock_04_00', me_cube_001)
ob_rock_04 = bpy.data.objects.new('Rock_04', me_sphere_003)
ob_ucx_rock_05_00 = bpy.data.objects.new('UCX_Rock_05_00', me_cube_002)
ob_rock_05 = bpy.data.objects.new('Rock_05', me_sphere_005)

# ---- transforms, parenting, visibility, modifiers, constraints
ob_ucx_rock_03_00.location = (0.0, 0.0, 0.0)
ob_ucx_rock_03_00.hide_viewport = True
ob_ucx_rock_03_00.lineart.crease_threshold = 0.0
ob_rock_03.location = (0.0, 0.0, 0.0)
ob_rock_03.scale = (0.5082, 0.5051, 0.533)
ob_rock_03.lineart.crease_threshold = 0.0
_m = ob_rock_03.modifiers.new('Subsurf', 'SUBSURF')
_m.uv_smooth = 'PRESERVE_CORNERS'
_m.quality = 1
_m.render_levels = 1
_m.show_only_control_edges = False
_m = ob_rock_03.modifiers.new('Decimate', 'DECIMATE')
_m.ratio = 0.009
ob_ucx_rock_04_00.location = (0.0, 0.0, 0.35)
ob_ucx_rock_04_00.scale = (0.4625, 0.4111, 0.35)
ob_ucx_rock_04_00.hide_viewport = True
ob_ucx_rock_04_00.lineart.crease_threshold = 0.0
ob_rock_04.location = (0.0, 0.0, 0.0)
ob_rock_04.scale = (0.5216, 0.4747, 0.5223)
ob_rock_04.lineart.crease_threshold = 0.0
_m = ob_rock_04.modifiers.new('Decimate', 'DECIMATE')
_m.ratio = 0.05
ob_ucx_rock_05_00.location = (0.0, 0.0, 0.0)
ob_ucx_rock_05_00.hide_viewport = True
ob_ucx_rock_05_00.lineart.crease_threshold = 0.0
ob_rock_05.location = (0.0, 0.0, 0.0)
ob_rock_05.scale = (0.5152, 0.5022, 0.5296)
ob_rock_05.lineart.crease_threshold = 0.0
_m = ob_rock_05.modifiers.new('Subsurf', 'SUBSURF')
_m.uv_smooth = 'PRESERVE_CORNERS'
_m.quality = 1
_m.render_levels = 1
_m.show_only_control_edges = False
_m = ob_rock_05.modifiers.new('Decimate', 'DECIMATE')
_m.ratio = 0.01

# ---- collection membership
col_collection_1.objects.link(ob_ucx_rock_03_00)
col_collection_1.objects.link(ob_rock_03)
col_collection_2.objects.link(ob_ucx_rock_04_00)
col_collection_2.objects.link(ob_rock_04)
col_collection_3.objects.link(ob_ucx_rock_05_00)
col_collection_3.objects.link(ob_rock_05)

# ---- scene / render settings (as saved in the file)
scene.frame_start = 1; scene.frame_end = 250; scene.frame_set(1)
scene.render.engine = 'BLENDER_EEVEE_NEXT'
scene.render.resolution_percentage = 50
scene.render.dither_intensity = 0.0
scene.cycles.use_denoising = False
scene.cycles.samples = 128
scene.cycles.sampling_pattern = 'TABULATED_SOBOL'
scene.cycles.light_sampling_threshold = 0.0
scene.cycles.use_adaptive_sampling = False
scene.cycles.use_light_tree = False
scene.cycles.blur_glossy = 0.0
scene.cycles.sample_clamp_indirect = 0.0
scene.view_settings.view_transform = 'Standard'
bpy.context.view_layer.update()

# ---- added for rendering (the .blend has no active camera and no usable light): camera, sun
cam_auto = bpy.data.cameras.new('AutoCamera')
cam_auto.lens = 50.0
cam_auto.sensor_width = 36.0
cam_auto.clip_end = 1000.0
ob_auto_camera = bpy.data.objects.new('AutoCamera', cam_auto)
scene.collection.objects.link(ob_auto_camera)
ob_auto_camera.location = (3.29927, -3.91684, 2.80737)
ob_auto_camera.rotation_euler = (1.09748, -7.21219e-08, 0.694738)
scene.camera = ob_auto_camera
light_auto_sun = bpy.data.lights.new('AutoSun', 'SUN')
light_auto_sun.energy = 3.0
light_auto_sun.angle = 0.0523599
ob_auto_sun = bpy.data.objects.new('AutoSun', light_auto_sun)
scene.collection.objects.link(ob_auto_sun)
ob_auto_sun.rotation_euler = (0.872665, 0.174533, 0.523599)
bpy.context.view_layer.update()
